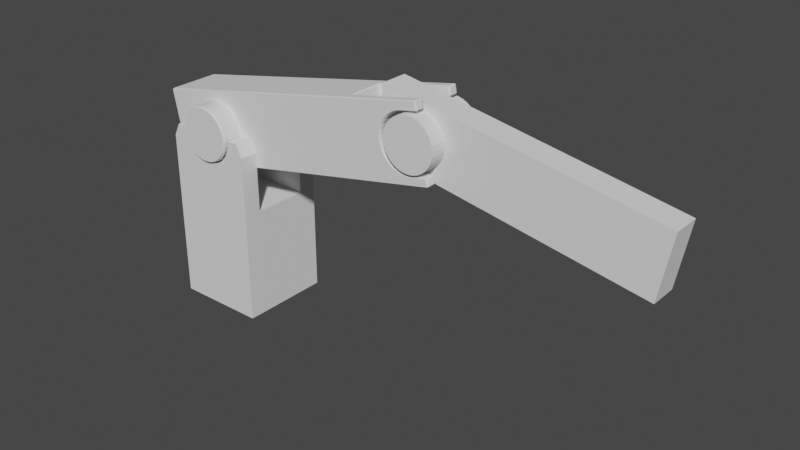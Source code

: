 # Source: SchrankeDie4te.blend  (saved by Blender 3.3.6; exported with 4.5.12 LTS)
import bpy
from mathutils import Matrix  # noqa: F401  (used for matrix-valued properties, if any)

bpy.ops.wm.read_factory_settings(use_empty=True)
scene = bpy.context.scene
scene.name = 'Scene'

# ---- collections
col_collection = bpy.data.collections.new('Collection'); scene.collection.children.link(col_collection)

# ---- world
world_world = bpy.data.worlds.new('World'); scene.world = world_world
world_world.use_nodes = True; world_world.node_tree.nodes.clear()
_N = world_world.node_tree.nodes; _L = world_world.node_tree.links
n0 = _N.new('ShaderNodeOutputWorld'); n0.name = 'World Output'; n0.location = (300, 300)
n1 = _N.new('ShaderNodeBackground'); n1.name = 'Background'; n1.location = (10, 300)
n1.inputs[0].default_value = (0.05088, 0.05088, 0.05088, 1.0)
_L.new(n1.outputs[0], n0.inputs[0])
n0.is_active_output = True
world_world.color = (0.05088, 0.05088, 0.05088)
world_world.use_sun_shadow = False
world_world.sun_shadow_jitter_overblur = 0.0

# ---- meshes
me_cylinder_003 = bpy.data.meshes.new('Cylinder.003')
me_cylinder_003.from_pydata([(-5.341e-07, 0.672, 0.56), (-1.0, -0.3, -0.7), (-5.341e-07, -0.672, 0.56), (-1.0, -0.3, 0.7), (0.1093, 0.672, 0.5492), (-1.0, 0.3, -0.7), (0.1093, -0.672, 0.5492), (-1.0, 0.3, 0.7), (5.0, -0.3, -0.7), (0.2143, 0.672, 0.5174), (0.2143, -0.672, 0.5174), (5.0, -0.3, 0.7), (5.0, 0.3, -0.7), (0.3111, 0.672, 0.4656), (5.0, 0.3, 0.7), (0.3111, -0.672, 0.4656), (0.396, 0.672, 0.396), (0.396, -0.672, 0.396), (0.4656, 0.672, 0.3111), (0.4656, -0.672, 0.3111), (0.5174, 0.672, 0.2143), (0.5174, -0.672, 0.2143), (0.5492, 0.672, 0.1093), (0.5492, -0.672, 0.1093), (0.56, 0.672, 2.937e-08), (0.56, -0.672, -2.937e-08), (0.5492, 0.672, -0.1093), (0.5492, -0.672, -0.1093), (0.5174, 0.672, -0.2143), (0.5174, -0.672, -0.2143), (0.4656, 0.672, -0.3111), (0.4656, -0.672, -0.3111), (0.396, 0.672, -0.396), (0.396, -0.672, -0.396), (0.3111, 0.672, -0.4656), (0.3111, -0.672, -0.4656), (0.2143, 0.672, -0.5174), (0.2143, -0.672, -0.5174), (0.1093, 0.672, -0.5492), (0.1093, -0.672, -0.5492), (-5.341e-07, 0.672, -0.56), (-5.341e-07, -0.672, -0.56), (-0.1093, 0.672, -0.5492), (-0.1093, -0.672, -0.5492), (-0.2143, 0.672, -0.5174), (-0.2143, -0.672, -0.5174), (-0.3111, 0.672, -0.4656), (-0.3111, -0.672, -0.4656), (-0.396, 0.672, -0.396), (-0.396, -0.672, -0.396), (-0.4656, 0.672, -0.3111), (-0.4656, -0.672, -0.3111), (-0.5174, 0.672, -0.2143), (-0.5174, -0.672, -0.2143), (-0.5492, 0.672, -0.1093), (-0.5492, -0.672, -0.1093), (-0.56, 0.672, 2.937e-08), (-0.56, -0.672, -2.937e-08), (-0.5492, 0.672, 0.1093), (-0.5492, -0.672, 0.1093), (-0.5174, 0.672, 0.2143), (-0.5174, -0.672, 0.2143), (-0.4656, 0.672, 0.3111), (-0.4656, -0.672, 0.3111), (-0.396, 0.672, 0.396), (-0.396, -0.672, 0.396), (-0.3111, 0.672, 0.4656), (-0.3111, -0.672, 0.4656), (-0.2143, 0.672, 0.5174), (-0.2143, -0.672, 0.5174), (-0.1093, 0.672, 0.5492), (-0.1093, -0.672, 0.5492), (-5.341e-07, 0.3, 0.56), (-5.341e-07, -0.3, 0.56), (0.1093, 0.3, 0.5492), (0.1093, -0.3, 0.5492), (0.2143, 0.3, 0.5174), (0.2143, -0.3, 0.5174), (0.3111, 0.3, 0.4656), (0.3111, -0.3, 0.4656), (0.396, 0.3, 0.396), (0.396, -0.3, 0.396), (0.4656, 0.3, 0.3111), (0.4656, -0.3, 0.3111), (0.5174, 0.3, 0.2143), (0.5174, -0.3, 0.2143), (0.5492, 0.3, 0.1093), (0.5492, -0.3, 0.1093), (0.56, 0.3, 1.311e-08), (0.56, -0.3, -1.311e-08), (0.5492, 0.3, -0.1093), (0.5492, -0.3, -0.1093), (0.5174, 0.3, -0.2143), (0.5174, -0.3, -0.2143), (0.4656, 0.3, -0.3111), (0.4656, -0.3, -0.3111), (0.396, 0.3, -0.396), (0.396, -0.3, -0.396), (0.3111, 0.3, -0.4656), (0.3111, -0.3, -0.4656), (0.2143, 0.3, -0.5174), (0.2143, -0.3, -0.5174), (0.1093, 0.3, -0.5492), (0.1093, -0.3, -0.5492), (-5.341e-07, 0.3, -0.56), (-5.341e-07, -0.3, -0.56), (-0.1093, 0.3, -0.5492), (-0.1093, -0.3, -0.5492), (-0.2143, 0.3, -0.5174), (-0.2143, -0.3, -0.5174), (-0.3111, 0.3, -0.4656), (-0.3111, -0.3, -0.4656), (-0.396, 0.3, -0.396), (-0.396, -0.3, -0.396), (-0.4656, 0.3, -0.3111), (-0.4656, -0.3, -0.3111), (-0.5174, 0.3, -0.2143), (-0.5174, -0.3, -0.2143), (-0.5492, 0.3, -0.1093), (-0.5492, -0.3, -0.1093), (-0.56, 0.3, 1.311e-08), (-0.56, -0.3, -1.311e-08), (-0.5492, 0.3, 0.1093), (-0.5492, -0.3, 0.1093), (-0.5174, 0.3, 0.2143), (-0.5174, -0.3, 0.2143), (-0.4656, 0.3, 0.3111), (-0.4656, -0.3, 0.3111), (-0.396, 0.3, 0.396), (-0.396, -0.3, 0.396), (-0.3111, 0.3, 0.4656), (-0.3111, -0.3, 0.4656), (-0.2143, 0.3, 0.5174), (-0.2143, -0.3, 0.5174), (-0.1093, 0.3, 0.5492), (-0.1093, -0.3, 0.5492)], [], [(73, 2, 6, 75), (4, 0, 72, 74), (75, 6, 10, 77), (9, 4, 74, 76), (77, 10, 15, 79), (13, 9, 76, 78), (79, 15, 17, 81), (16, 13, 78, 80), (81, 17, 19, 83), (82, 18, 16, 80), (83, 19, 21, 85), (84, 20, 18, 82), (85, 21, 23, 87), (86, 22, 20, 84), (87, 23, 25, 89), (88, 24, 22, 86), (89, 25, 27, 91), (90, 26, 24, 88), (91, 27, 29, 93), (92, 28, 26, 90), (93, 29, 31, 95), (94, 30, 28, 92), (95, 31, 33, 97), (96, 32, 30, 94), (97, 33, 35, 99), (98, 34, 32, 96), (99, 35, 37, 101), (100, 36, 34, 98), (101, 37, 39, 103), (102, 38, 36, 100), (103, 39, 41, 105), (104, 40, 38, 102), (105, 41, 43, 107), (106, 42, 40, 104), (107, 43, 45, 109), (108, 44, 42, 106), (109, 45, 47, 111), (110, 46, 44, 108), (111, 47, 49, 113), (112, 48, 46, 110), (113, 49, 51, 115), (50, 48, 112, 114), (115, 51, 53, 117), (52, 50, 114, 116), (117, 53, 55, 119), (54, 52, 116, 118), (119, 55, 57, 121), (56, 54, 118, 120), (121, 57, 59, 123), (58, 56, 120, 122), (123, 59, 61, 125), (60, 58, 122, 124), (125, 61, 63, 127), (62, 60, 124, 126), (127, 63, 65, 129), (64, 62, 126, 128), (129, 65, 67, 131), (66, 64, 128, 130), (131, 67, 69, 133), (68, 66, 130, 132), (17, 15, 10, 6, 2, 71, 69, 67, 65, 63, 61, 59, 57, 55, 53, 51, 49, 47, 45, 43, 41, 39, 37, 35, 33, 31, 29, 27, 25, 23, 21, 19), (133, 69, 71, 135), (70, 68, 132, 134), (135, 71, 2, 73), (0, 70, 134, 72), (70, 0, 4, 9, 13, 16, 18, 20, 22, 24, 26, 28, 30, 32, 34, 36, 38, 40, 42, 44, 46, 48, 50, 52, 54, 56, 58, 60, 62, 64, 66, 68), (1, 3, 7, 5), (114, 5, 7, 126, 124, 122, 120, 118, 116), (126, 7, 14, 12, 5, 114, 112, 110, 108, 106, 104, 102, 100, 98, 96, 94, 92, 90, 88, 86, 84, 82, 80, 78, 76, 74, 72, 134, 132, 130, 128), (12, 14, 11, 8), (115, 1, 8, 11, 3, 127, 129, 131, 133, 135, 73, 75, 77, 79, 81, 83, 85, 87, 89, 91, 93, 95, 97, 99, 101, 103, 105, 107, 109, 111, 113), (3, 1, 115, 117, 119, 121, 123, 125, 127), (5, 12, 8, 1), (14, 7, 3, 11)])
_uv = me_cylinder_003.uv_layers.new(name='UVMap')
_uv.uv.foreach_set('vector', [0.2956, 0.5885, 0.2912, 0.5413, 0.3004, 0.5393, 0.3139, 0.5848, 0.1146, 0.4502, 0.1056, 0.4472, 0.1152, 0.3995, 0.1337, 0.4049, 0.3139, 0.5848, 0.3004, 0.5393, 0.3091, 0.5355, 0.3313, 0.5775, 0.1228, 0.4549, 0.1146, 0.4502, 0.1337, 0.4049, 0.151, 0.4139, 0.3313, 0.5775, 0.3091, 0.5355, 0.3168, 0.5301, 0.3468, 0.567, 0.1299, 0.4612, 0.1228, 0.4549, 0.151, 0.4139, 0.1665, 0.4264, 0.3468, 0.567, 0.3168, 0.5301, 0.3234, 0.5232, 0.36, 0.5536, 0.1355, 0.4687, 0.1299, 0.4612, 0.1665, 0.4264, 0.1795, 0.4421, 0.36, 0.5536, 0.3234, 0.5232, 0.3285, 0.5152, 0.3704, 0.538, 0.1875, 0.4608, 0.1396, 0.4772, 0.1355, 0.4687, 0.1795, 0.4421, 0.3704, 0.538, 0.3285, 0.5152, 0.332, 0.5063, 0.3775, 0.5206, 0.1915, 0.4804, 0.1419, 0.4864, 0.1396, 0.4772, 0.1875, 0.4608, 0.3775, 0.5206, 0.332, 0.5063, 0.3337, 0.4969, 0.3811, 0.5022, 0.1915, 0.5001, 0.1423, 0.4959, 0.1419, 0.4864, 0.1915, 0.4804, 0.3811, 0.5022, 0.3337, 0.4969, 0.3337, 0.4874, 0.3811, 0.4835, 0.1877, 0.5191, 0.1408, 0.5052, 0.1423, 0.4959, 0.1915, 0.5001, 0.3811, 0.4835, 0.3337, 0.4874, 0.3319, 0.4781, 0.3775, 0.4651, 0.1803, 0.5368, 0.1375, 0.5141, 0.1408, 0.5052, 0.1877, 0.5191, 0.3775, 0.4651, 0.3319, 0.4781, 0.3283, 0.4693, 0.3704, 0.4478, 0.1697, 0.5527, 0.1324, 0.5222, 0.1375, 0.5141, 0.1803, 0.5368, 0.3704, 0.4478, 0.3283, 0.4693, 0.3231, 0.4615, 0.3601, 0.4322, 0.1563, 0.566, 0.1259, 0.5291, 0.1324, 0.5222, 0.1697, 0.5527, 0.3601, 0.4322, 0.3231, 0.4615, 0.3165, 0.4549, 0.347, 0.419, 0.1406, 0.5765, 0.1182, 0.5346, 0.1259, 0.5291, 0.1563, 0.566, 0.347, 0.419, 0.3165, 0.4549, 0.3087, 0.4498, 0.3315, 0.4086, 0.1234, 0.5837, 0.1095, 0.5385, 0.1182, 0.5346, 0.1406, 0.5765, 0.3315, 0.4086, 0.3087, 0.4498, 0.3001, 0.4464, 0.3143, 0.4014, 0.1051, 0.5873, 0.1003, 0.5406, 0.1095, 0.5385, 0.1234, 0.5837, 0.3143, 0.4014, 0.3001, 0.4464, 0.291, 0.4447, 0.2959, 0.3978, 0.08668, 0.5873, 0.09084, 0.541, 0.1003, 0.5406, 0.1051, 0.5873, 0.2959, 0.3978, 0.291, 0.4447, 0.2817, 0.4449, 0.2772, 0.3978, 0.06873, 0.5838, 0.08152, 0.5395, 0.09084, 0.541, 0.08668, 0.5873, 0.2772, 0.3978, 0.2817, 0.4449, 0.2725, 0.447, 0.2589, 0.4016, 0.05197, 0.5769, 0.07268, 0.5363, 0.08152, 0.5395, 0.06873, 0.5838, 0.2589, 0.4016, 0.2725, 0.447, 0.2638, 0.4508, 0.2416, 0.4088, 0.03706, 0.5671, 0.06464, 0.5315, 0.07268, 0.5363, 0.05197, 0.5769, 0.2416, 0.4088, 0.2638, 0.4508, 0.2561, 0.4562, 0.2261, 0.4194, 0.02452, 0.5547, 0.05769, 0.5254, 0.06464, 0.5315, 0.03706, 0.5671, 0.2261, 0.4194, 0.2561, 0.4562, 0.2495, 0.4631, 0.2129, 0.4327, 0.01476, 0.5404, 0.05207, 0.518, 0.05769, 0.5254, 0.02452, 0.5547, 0.2129, 0.4327, 0.2495, 0.4631, 0.2444, 0.4711, 0.2026, 0.4483, 0.04813, 0.5096, 0.05207, 0.518, 0.01476, 0.5404, 0.006772, 0.5251, 0.2026, 0.4483, 0.2444, 0.4711, 0.2409, 0.48, 0.1955, 0.4657, 0.04587, 0.5006, 0.04813, 0.5096, 0.006772, 0.5251, 0.001798, 0.5082, 0.1955, 0.4657, 0.2409, 0.48, 0.2391, 0.4894, 0.1919, 0.484, 0.04539, 0.4914, 0.04587, 0.5006, 0.001798, 0.5082, 0.0001914, 0.4904, 0.1919, 0.484, 0.2391, 0.4894, 0.2392, 0.4989, 0.1919, 0.5027, 0.04674, 0.4823, 0.04539, 0.4914, 0.0001914, 0.4904, 0.002133, 0.4725, 0.1919, 0.5027, 0.2392, 0.4989, 0.2409, 0.5082, 0.1954, 0.5211, 0.04985, 0.4736, 0.04674, 0.4823, 0.002133, 0.4725, 0.007626, 0.4552, 0.1954, 0.5211, 0.2409, 0.5082, 0.2445, 0.5169, 0.2024, 0.5383, 0.05465, 0.4657, 0.04985, 0.4736, 0.007626, 0.4552, 0.0165, 0.4392, 0.2024, 0.5383, 0.2445, 0.5169, 0.2496, 0.5247, 0.2126, 0.5539, 0.061, 0.4588, 0.05465, 0.4657, 0.0165, 0.4392, 0.02843, 0.4251, 0.2126, 0.5539, 0.2496, 0.5247, 0.2562, 0.5313, 0.2257, 0.5672, 0.06866, 0.4533, 0.061, 0.4588, 0.02843, 0.4251, 0.04295, 0.4136, 0.2257, 0.5672, 0.2562, 0.5313, 0.264, 0.5364, 0.2412, 0.5777, 0.07739, 0.4494, 0.06866, 0.4533, 0.04295, 0.4136, 0.05949, 0.405, 0.2412, 0.5777, 0.264, 0.5364, 0.2726, 0.5398, 0.2584, 0.5849, 0.08663, 0.4468, 0.07739, 0.4494, 0.05949, 0.405, 0.07744, 0.3997, 0.4255, 0.5197, 0.4142, 0.515, 0.404, 0.5082, 0.3953, 0.4996, 0.3885, 0.4894, 0.3838, 0.4781, 0.3814, 0.4661, 0.3814, 0.4538, 0.3838, 0.4418, 0.3885, 0.4305, 0.3953, 0.4203, 0.404, 0.4117, 0.4142, 0.4048, 0.4255, 0.4002, 0.4375, 0.3978, 0.4497, 0.3978, 0.4618, 0.4002, 0.4731, 0.4048, 0.4832, 0.4117, 0.4919, 0.4203, 0.4987, 0.4305, 0.5034, 0.4418, 0.5058, 0.4538, 0.5058, 0.4661, 0.5034, 0.4781, 0.4987, 0.4894, 0.4919, 0.4996, 0.4832, 0.5082, 0.4731, 0.515, 0.4618, 0.5197, 0.4497, 0.5221, 0.4375, 0.5221, 0.2584, 0.5849, 0.2726, 0.5398, 0.2819, 0.5415, 0.2768, 0.5886, 0.09616, 0.446, 0.08663, 0.4468, 0.07744, 0.3997, 0.09621, 0.3978, 0.2768, 0.5886, 0.2819, 0.5415, 0.2912, 0.5413, 0.2956, 0.5885, 0.1056, 0.4472, 0.09616, 0.446, 0.09621, 0.3978, 0.1152, 0.3995, 0.5389, 0.515, 0.5287, 0.5082, 0.5201, 0.4996, 0.5132, 0.4894, 0.5086, 0.4781, 0.5062, 0.4661, 0.5062, 0.4538, 0.5086, 0.4418, 0.5132, 0.4305, 0.5201, 0.4203, 0.5287, 0.4117, 0.5389, 0.4048, 0.5502, 0.4002, 0.5622, 0.3978, 0.5745, 0.3978, 0.5865, 0.4002, 0.5978, 0.4048, 0.608, 0.4117, 0.6166, 0.4203, 0.6234, 0.4305, 0.6281, 0.4418, 0.6305, 0.4538, 0.6305, 0.4661, 0.6281, 0.4781, 0.6234, 0.4894, 0.6166, 0.4996, 0.608, 0.5082, 0.5978, 0.515, 0.5865, 0.5197, 0.5745, 0.5221, 0.5622, 0.5221, 0.5502, 0.5197, 0.5376, 0.5894, 0.3814, 0.5894, 0.3814, 0.5225, 0.5376, 0.5225, 0.5937, 0.2106, 0.6547, 0.1653, 0.6547, 0.3301, 0.5934, 0.2847, 0.5995, 0.2732, 0.6034, 0.2607, 0.6047, 0.2476, 0.6035, 0.2345, 0.5997, 0.222, 0.5934, 0.2847, 0.6547, 0.3301, 0.001178, 0.326, 0.0001914, 0.171, 0.6547, 0.1653, 0.5937, 0.2106, 0.5856, 0.2007, 0.5756, 0.1927, 0.5643, 0.1867, 0.552, 0.183, 0.5392, 0.1817, 0.5222, 0.1833, 0.5073, 0.1885, 0.495, 0.1957, 0.4857, 0.2039, 0.4784, 0.2134, 0.473, 0.2242, 0.4698, 0.2359, 0.4688, 0.2481, 0.4701, 0.2603, 0.4737, 0.2719, 0.4795, 0.2827, 0.4872, 0.292, 0.4969, 0.3002, 0.5089, 0.3073, 0.5234, 0.3126, 0.5389, 0.314, 0.5516, 0.3127, 0.5639, 0.309, 0.5752, 0.3029, 0.5852, 0.2947, 0.6049, 0.5225, 0.6049, 0.6787, 0.538, 0.6787, 0.538, 0.5225, 0.5934, 0.1195, 0.6547, 0.1649, 0.001178, 0.1609, 0.0001914, 0.005917, 0.6547, 0.0001914, 0.5937, 0.0455, 0.5856, 0.03555, 0.5756, 0.02752, 0.5643, 0.02156, 0.552, 0.01787, 0.5392, 0.0166, 0.5222, 0.01814, 0.5073, 0.02333, 0.495, 0.03053, 0.4857, 0.03876, 0.4784, 0.04825, 0.473, 0.05905, 0.4698, 0.07077, 0.4688, 0.08297, 0.4701, 0.09512, 0.4737, 0.1068, 0.4795, 0.1175, 0.4872, 0.1269, 0.4969, 0.135, 0.5089, 0.1422, 0.5234, 0.1475, 0.5389, 0.1489, 0.5516, 0.1476, 0.5639, 0.1439, 0.5752, 0.1378, 0.5852, 0.1296, 0.6547, 0.0001914, 0.6547, 0.1649, 0.5934, 0.1195, 0.5995, 0.1081, 0.6034, 0.09556, 0.6047, 0.08249, 0.6035, 0.06939, 0.5997, 0.05691, 0.5937, 0.0455, 0.6695, 0.3974, 0.0001914, 0.3974, 0.0001914, 0.3305, 0.6695, 0.3305, 0.7369, 0.3305, 0.7369, 0.9998, 0.6699, 0.9998, 0.6699, 0.3305])
me_cylinder_003.materials.append(None)
me_cylinder_003.update()
me_cylinder = bpy.data.meshes.new('Cylinder')
me_cylinder.from_pydata([(0.0, 1.08, 0.5745), (0.0, 1.034, 0.6), (-1.36, -0.5543, -0.7746), (-1.335, -0.5543, -0.8), (-1.327, -0.6, -0.782), (0.0, -1.034, 0.6), (0.0, -1.08, 0.5745), (-1.327, -0.6, 0.782), (-1.335, -0.5543, 0.8), (-1.36, -0.5543, 0.7746), (0.1171, 1.034, 0.5885), (0.1121, 1.08, 0.5635), (-1.335, 0.5543, -0.8), (-1.36, 0.5543, -0.7746), (-1.327, 0.6, -0.782), (0.1121, -1.08, 0.5635), (0.1171, -1.034, 0.5885), (-1.36, 0.5543, 0.7746), (-1.335, 0.5543, 0.8), (-1.327, 0.6, 0.782), (5.335, -0.6, -0.7817), (5.335, -0.5543, -0.8), (5.36, -0.5543, -0.7746), (0.2296, 1.034, 0.5543), (0.2199, 1.08, 0.5308), (0.2199, -1.08, 0.5308), (0.2296, -1.034, 0.5543), (5.335, -0.5543, 0.8), (5.335, -0.6, 0.7817), (5.36, -0.5543, 0.7746), (5.36, 0.5543, -0.7746), (5.335, 0.5543, -0.8), (5.335, 0.6, -0.7817), (0.3333, 1.034, 0.4989), (0.3192, 1.08, 0.4777), (5.335, 0.6, 0.7817), (5.335, 0.5543, 0.8), (5.36, 0.5543, 0.7746), (0.3192, -1.08, 0.4777), (0.3333, -1.034, 0.4989), (0.4062, 1.08, 0.4062), (0.4243, 1.034, 0.4243), (0.4062, -1.08, 0.4062), (0.4243, -1.034, 0.4243), (0.4989, 1.034, 0.3333), (0.4777, 1.08, 0.3192), (0.4777, -1.08, 0.3192), (0.4989, -1.034, 0.3333), (0.5308, 1.08, 0.2199), (0.5543, 1.034, 0.2296), (0.5308, -1.08, 0.2199), (0.5543, -1.034, 0.2296), (0.5885, 1.034, 0.1171), (0.5635, 1.08, 0.1121), (0.5635, -1.08, 0.1121), (0.5885, -1.034, 0.1171), (0.5745, 1.08, 4.721e-08), (0.6, 1.034, 4.521e-08), (0.5745, -1.08, -4.721e-08), (0.6, -1.034, -4.521e-08), (0.5885, 1.034, -0.1171), (0.5635, 1.08, -0.1121), (0.5635, -1.08, -0.1121), (0.5885, -1.034, -0.1171), (0.5308, 1.08, -0.2199), (0.5543, 1.034, -0.2296), (0.5308, -1.08, -0.2199), (0.5543, -1.034, -0.2296), (0.4989, 1.034, -0.3333), (0.4777, 1.08, -0.3192), (0.4777, -1.08, -0.3192), (0.4989, -1.034, -0.3333), (0.4062, 1.08, -0.4062), (0.4243, 1.034, -0.4243), (0.4243, -1.034, -0.4243), (0.4062, -1.08, -0.4062), (0.3333, 1.034, -0.4989), (0.3192, 1.08, -0.4777), (0.3192, -1.08, -0.4777), (0.3333, -1.034, -0.4989), (0.2199, 1.08, -0.5308), (0.2296, 1.034, -0.5543), (0.2199, -1.08, -0.5308), (0.2296, -1.034, -0.5543), (0.1171, 1.034, -0.5885), (0.1121, 1.08, -0.5635), (0.1121, -1.08, -0.5635), (0.1171, -1.034, -0.5885), (0.0, 1.08, -0.5745), (0.0, 1.034, -0.6), (0.0, -1.08, -0.5745), (0.0, -1.034, -0.6), (-0.1171, 1.034, -0.5885), (-0.1121, 1.08, -0.5635), (-0.1121, -1.08, -0.5635), (-0.1171, -1.034, -0.5885), (-0.2199, 1.08, -0.5308), (-0.2296, 1.034, -0.5543), (-0.2199, -1.08, -0.5308), (-0.2296, -1.034, -0.5543), (-0.3333, 1.034, -0.4989), (-0.3192, 1.08, -0.4777), (-0.3192, -1.08, -0.4777), (-0.3333, -1.034, -0.4989), (-0.4062, 1.08, -0.4062), (-0.4243, 1.034, -0.4243), (-0.4062, -1.08, -0.4062), (-0.4243, -1.034, -0.4243), (-0.4989, 1.034, -0.3333), (-0.4777, 1.08, -0.3192), (-0.4777, -1.08, -0.3192), (-0.4989, -1.034, -0.3333), (-0.5308, 1.08, -0.2199), (-0.5543, 1.034, -0.2296), (-0.5308, -1.08, -0.2199), (-0.5543, -1.034, -0.2296), (-0.5885, 1.034, -0.1171), (-0.5635, 1.08, -0.1121), (-0.5635, -1.08, -0.1121), (-0.5885, -1.034, -0.1171), (-0.5745, 1.08, 4.721e-08), (-0.6, 1.034, 4.521e-08), (-0.5745, -1.08, -4.721e-08), (-0.6, -1.034, -4.521e-08), (-0.5885, 1.034, 0.1171), (-0.5635, 1.08, 0.1121), (-0.5635, -1.08, 0.1121), (-0.5885, -1.034, 0.1171), (-0.5308, 1.08, 0.2199), (-0.5543, 1.034, 0.2296), (-0.5308, -1.08, 0.2199), (-0.5543, -1.034, 0.2296), (-0.4989, 1.034, 0.3333), (-0.4777, 1.08, 0.3192), (-0.4777, -1.08, 0.3192), (-0.4989, -1.034, 0.3333), (-0.4062, 1.08, 0.4062), (-0.4243, 1.034, 0.4243), (-0.4062, -1.08, 0.4062), (-0.4243, -1.034, 0.4243), (-0.3333, 1.034, 0.4989), (-0.3192, 1.08, 0.4777), (-0.3192, -1.08, 0.4777), (-0.3333, -1.034, 0.4989), (-0.2199, 1.08, 0.5308), (-0.2296, 1.034, 0.5543), (-0.2199, -1.08, 0.5308), (-0.2296, -1.034, 0.5543), (-0.1171, 1.034, 0.5885), (-0.1121, 1.08, 0.5635), (-0.1121, -1.08, 0.5635), (-0.1171, -1.034, 0.5885), (0.0, 0.6, 0.6255), (0.0, 0.6457, 0.6), (0.0, -0.6, 0.6255), (0.0, -0.6457, 0.6), (0.122, 0.6, 0.6135), (0.1171, 0.6457, 0.5885), (0.122, -0.6, 0.6135), (0.1171, -0.6457, 0.5885), (0.2394, 0.6, 0.5779), (0.2296, 0.6457, 0.5543), (0.2394, -0.6, 0.5779), (0.2296, -0.6457, 0.5543), (0.3475, 0.6, 0.5201), (0.3333, 0.6457, 0.4989), (0.3475, -0.6, 0.5201), (0.3333, -0.6457, 0.4989), (0.4423, 0.6, 0.4423), (0.4243, 0.6457, 0.4243), (0.4423, -0.6, 0.4423), (0.4243, -0.6457, 0.4243), (0.5201, 0.6, 0.3475), (0.4989, 0.6457, 0.3333), (0.5201, -0.6, 0.3475), (0.4989, -0.6457, 0.3333), (0.5779, 0.6, 0.2394), (0.5543, 0.6457, 0.2296), (0.5779, -0.6, 0.2394), (0.5543, -0.6457, 0.2296), (0.6135, 0.6, 0.122), (0.5885, 0.6457, 0.1171), (0.6135, -0.6, 0.122), (0.5885, -0.6457, 0.1171), (0.6255, 0.6, 2.623e-08), (0.6, 0.6457, 2.822e-08), (0.6255, -0.6, -2.623e-08), (0.6, -0.6457, -2.822e-08), (0.6135, 0.6, -0.122), (0.5885, 0.6457, -0.1171), (0.6135, -0.6, -0.122), (0.5885, -0.6457, -0.1171), (0.5779, 0.6, -0.2394), (0.5543, 0.6457, -0.2296), (0.5779, -0.6, -0.2394), (0.5543, -0.6457, -0.2296), (0.5201, 0.6, -0.3475), (0.4989, 0.6457, -0.3333), (0.5201, -0.6, -0.3475), (0.4989, -0.6457, -0.3333), (0.4423, 0.6, -0.4423), (0.4243, 0.6457, -0.4243), (0.4423, -0.6, -0.4423), (0.4243, -0.6457, -0.4243), (0.3475, 0.6, -0.5201), (0.3333, 0.6457, -0.4989), (0.3475, -0.6, -0.5201), (0.3333, -0.6457, -0.4989), (0.2394, 0.6, -0.5779), (0.2296, 0.6457, -0.5543), (0.2394, -0.6, -0.5779), (0.2296, -0.6457, -0.5543), (0.122, 0.6, -0.6135), (0.1171, 0.6457, -0.5885), (0.122, -0.6, -0.6135), (0.1171, -0.6457, -0.5885), (0.0, 0.6, -0.6255), (0.0, 0.6457, -0.6), (0.0, -0.6, -0.6255), (0.0, -0.6457, -0.6), (-0.122, 0.6, -0.6135), (-0.1171, 0.6457, -0.5885), (-0.122, -0.6, -0.6135), (-0.1171, -0.6457, -0.5885), (-0.2394, 0.6, -0.5779), (-0.2296, 0.6457, -0.5543), (-0.2394, -0.6, -0.5779), (-0.2296, -0.6457, -0.5543), (-0.3475, 0.6, -0.5201), (-0.3333, 0.6457, -0.4989), (-0.3475, -0.6, -0.5201), (-0.3333, -0.6457, -0.4989), (-0.4414, 0.6, -0.443), (-0.4243, 0.6457, -0.4243), (-0.4414, -0.6, -0.443), (-0.4243, -0.6457, -0.4243), (-0.5214, 0.6, -0.3455), (-0.4989, 0.6457, -0.3333), (-0.4989, -0.6457, -0.3333), (-0.5214, -0.6, -0.3455), (-0.5775, 0.6, -0.2404), (-0.5543, 0.6457, -0.2296), (-0.5775, -0.6, -0.2404), (-0.5543, -0.6457, -0.2296), (-0.6135, 0.6, -0.122), (-0.5885, 0.6457, -0.1171), (-0.6135, -0.6, -0.122), (-0.5885, -0.6457, -0.1171), (-0.6255, 0.6, 2.623e-08), (-0.6, 0.6457, 2.822e-08), (-0.6255, -0.6, -2.623e-08), (-0.6, -0.6457, -2.822e-08), (-0.6135, 0.6, 0.122), (-0.5885, 0.6457, 0.1171), (-0.6135, -0.6, 0.122), (-0.5885, -0.6457, 0.1171), (-0.5775, 0.6, 0.2404), (-0.5543, 0.6457, 0.2296), (-0.5775, -0.6, 0.2404), (-0.5543, -0.6457, 0.2296), (-0.5214, 0.6, 0.3455), (-0.4989, 0.6457, 0.3333), (-0.4989, -0.6457, 0.3333), (-0.5214, -0.6, 0.3455), (-0.4414, 0.6, 0.443), (-0.4243, 0.6457, 0.4243), (-0.4414, -0.6, 0.443), (-0.4243, -0.6457, 0.4243), (-0.3475, 0.6, 0.5201), (-0.3333, 0.6457, 0.4989), (-0.3475, -0.6, 0.5201), (-0.3333, -0.6457, 0.4989), (-0.2394, 0.6, 0.5779), (-0.2296, 0.6457, 0.5543), (-0.2394, -0.6, 0.5779), (-0.2296, -0.6457, 0.5543), (-0.122, 0.6, 0.6135), (-0.1171, 0.6457, 0.5885), (-0.1171, -0.6457, 0.5885), (-0.122, -0.6, 0.6135), (5.0, 0.6, -0.6255), (5.034, 0.5543, -0.6), (5.034, 0.5543, 0.6), (5.335, 0.6, -0.6254), (5.335, 0.5543, -0.6), (5.36, 0.5543, -0.6254), (5.335, 0.5543, 0.6), (5.335, 0.6, 0.6254), (5.36, 0.5543, 0.6254), (5.335, -0.6, 0.6254), (5.335, -0.5543, 0.6), (5.36, -0.5543, 0.6254), (5.36, -0.5543, -0.6254), (5.335, -0.5543, -0.6), (5.335, -0.6, -0.6254), (5.034, -0.5543, 0.6), (5.36, 0.4057, 0.7746), (5.335, 0.4057, 0.8), (5.335, 0.36, 0.7746), (5.36, -0.4057, 0.7746), (5.335, -0.36, 0.7746), (5.335, -0.4057, 0.8), (5.36, 0.4057, 0.6254), (5.335, 0.36, 0.6254), (5.335, 0.4057, 0.6), (5.335, -0.4057, 0.6), (5.335, -0.36, 0.6254), (5.36, -0.4057, 0.6254), (5.335, 0.4057, -0.8), (5.36, 0.4057, -0.7746), (5.335, 0.36, -0.7746), (5.335, -0.4057, -0.8), (5.335, -0.36, -0.7746), (5.36, -0.4057, -0.7746), (5.335, 0.36, -0.6254), (5.36, 0.4057, -0.6254), (5.335, 0.4057, -0.6), (5.335, -0.36, -0.6254), (5.335, -0.4057, -0.6), (5.36, -0.4057, -0.6254), (3.725, 0.36, -0.7746), (3.7, 0.3143, -0.7746), (3.675, 0.4057, -0.8), (3.675, -0.4057, -0.8), (3.7, -0.3143, -0.7746), (3.725, -0.36, -0.7746), (3.725, 0.36, 0.7746), (3.675, 0.4057, 0.8), (3.7, 0.3143, 0.7746), (3.7, -0.3143, 0.7746), (3.675, -0.4057, 0.8), (3.725, -0.36, 0.7746), (5.034, 0.4057, -0.6), (4.984, 0.36, -0.6254), (4.984, -0.36, -0.6254), (5.034, 0.4057, 0.6), (4.984, 0.36, 0.6254), (4.984, -0.36, 0.6254), (5.034, -0.4057, 0.6), (4.375, 0.6, 2.595e-08), (4.4, 0.5543, 2.423e-08), (4.446, 0.5543, -0.2296), (4.422, 0.6, -0.2394), (4.412, 0.5543, -0.1171), (4.387, 0.6, -0.122), (4.387, 0.6, 0.122), (4.412, 0.5543, 0.1171), (4.48, 0.6, -0.3475), (4.501, 0.5543, -0.3333), (4.48, 0.6, 0.3475), (4.501, 0.5543, 0.3333), (4.576, 0.5543, -0.4243), (4.558, 0.6, -0.4423), (4.422, 0.6, 0.2394), (4.446, 0.5543, 0.2296), (4.558, 0.6, 0.4423), (4.576, 0.5543, 0.4243), (4.77, 0.5543, -0.5543), (4.761, 0.6, -0.5779), (4.652, 0.6, -0.5201), (4.667, 0.5543, -0.4989), (4.652, 0.6, 0.5201), (4.667, 0.5543, 0.4989), (4.984, 0.5543, 0.6016), (4.984, 0.5543, -0.6016), (4.878, 0.6, -0.6135), (4.883, 0.5543, -0.5885), (5.0, 0.6, 0.6255), (4.883, 0.5543, 0.5885), (4.761, 0.6, 0.5779), (4.77, 0.5543, 0.5543), (4.878, 0.6, 0.6135), (4.883, -0.5543, 0.5885), (4.4, -0.5543, -2.423e-08), (4.375, -0.6, -2.595e-08), (4.422, -0.6, -0.2394), (4.446, -0.5543, -0.2296), (4.387, -0.6, -0.122), (4.412, -0.5543, -0.1171), (4.412, -0.5543, 0.1171), (4.387, -0.6, 0.122), (4.48, -0.6, -0.3475), (4.501, -0.5543, -0.3333), (4.501, -0.5543, 0.3333), (4.48, -0.6, 0.3475), (4.558, -0.6, -0.4423), (4.576, -0.5543, -0.4243), (4.422, -0.6, 0.2394), (4.446, -0.5543, 0.2296), (4.558, -0.6, 0.4423), (4.576, -0.5543, 0.4243), (4.77, -0.5543, 0.5543), (4.761, -0.6, 0.5779), (4.652, -0.6, -0.5201), (4.667, -0.5543, -0.4989), (4.667, -0.5543, 0.4989), (4.652, -0.6, 0.5201), (5.0, -0.6, -0.6255), (4.984, -0.5543, -0.6016), (5.0, -0.6, 0.6255), (4.984, -0.5543, 0.6016), (4.878, -0.6, 0.6135), (4.883, -0.5543, -0.5885), (4.761, -0.6, -0.5779), (4.77, -0.5543, -0.5543), (4.878, -0.6, -0.6135), (4.984, 0.36, -0.6271), (4.984, 0.4057, -0.6016), (4.984, 0.4057, 0.6016), (4.984, 0.36, 0.6271), (4.984, -0.36, 0.6271), (4.984, -0.4057, 0.6016), (4.984, -0.4057, -0.6016), (4.984, -0.36, -0.6271), (4.412, 0.4057, -0.1171), (4.387, 0.36, -0.122), (4.558, 0.36, -0.4423), (4.576, 0.4057, -0.4243), (4.48, 0.36, -0.3475), (4.501, 0.4057, -0.3333), (4.446, 0.4057, -0.2296), (4.422, 0.36, -0.2394), (4.883, 0.4057, -0.5885), (4.878, 0.36, -0.6135), (4.761, 0.36, -0.5779), (4.77, 0.4057, -0.5543), (5.0, 0.36, -0.6255), (4.652, 0.36, -0.5201), (4.667, 0.4057, -0.4989), (4.375, 0.36, 1.602e-08), (4.4, 0.4057, 1.773e-08), (4.48, 0.36, 0.3475), (4.501, 0.4057, 0.3333), (4.422, 0.36, 0.2394), (4.446, 0.4057, 0.2296), (4.387, 0.36, 0.122), (4.412, 0.4057, 0.1171), (4.652, 0.36, 0.5201), (4.667, 0.4057, 0.4989), (4.878, 0.36, 0.6135), (4.883, 0.4057, 0.5885), (5.0, 0.36, 0.6255), (4.761, 0.36, 0.5779), (4.77, 0.4057, 0.5543), (4.558, 0.36, 0.4423), (4.576, 0.4057, 0.4243), (4.387, -0.36, 0.122), (4.412, -0.4057, 0.1171), (4.558, -0.36, 0.4423), (4.576, -0.4057, 0.4243), (4.48, -0.36, 0.3475), (4.501, -0.4057, 0.3333), (4.422, -0.36, 0.2394), (4.446, -0.4057, 0.2296), (4.878, -0.36, 0.6135), (4.883, -0.4057, 0.5885), (4.761, -0.36, 0.5779), (4.77, -0.4057, 0.5543), (5.0, -0.36, 0.6255), (4.667, -0.4057, 0.4989), (4.652, -0.36, 0.5201), (4.375, -0.36, -1.602e-08), (4.4, -0.4057, -1.773e-08), (4.48, -0.36, -0.3475), (4.501, -0.4057, -0.3333), (4.422, -0.36, -0.2394), (4.446, -0.4057, -0.2296), (4.387, -0.36, -0.122), (4.412, -0.4057, -0.1171), (4.652, -0.36, -0.5201), (4.667, -0.4057, -0.4989), (4.878, -0.36, -0.6135), (4.883, -0.4057, -0.5885), (5.0, -0.36, -0.6255), (4.761, -0.36, -0.5779), (4.77, -0.4057, -0.5543), (4.558, -0.36, -0.4423), (4.576, -0.4057, -0.4243), (0.005491, -0.6, 0.7819), (-0.0007792, -0.5543, 0.8), (-0.0007792, 0.5543, 0.8), (0.005491, 0.6, 0.7819)], [], [(327, 297, 36, 480, 18, 8, 479, 27, 301, 330), (1, 148, 277, 153), (319, 292, 22, 313), (299, 29, 291, 307), (163, 26, 39, 167), (173, 44, 41, 169), (302, 288, 37, 296), (177, 49, 44, 173), (171, 43, 47, 175), (181, 52, 49, 177), (175, 47, 51, 179), (185, 57, 52, 181), (179, 51, 55, 183), (189, 60, 57, 185), (183, 55, 59, 187), (193, 65, 60, 189), (187, 59, 63, 191), (197, 68, 65, 193), (191, 63, 67, 195), (201, 73, 68, 197), (195, 67, 71, 199), (205, 76, 73, 201), (199, 71, 74, 203), (209, 81, 76, 205), (203, 74, 79, 207), (213, 84, 81, 209), (207, 79, 83, 211), (217, 89, 84, 213), (211, 83, 87, 215), (221, 92, 89, 217), (215, 87, 91, 219), (225, 97, 92, 221), (219, 91, 95, 223), (229, 100, 97, 225), (223, 95, 99, 227), (233, 105, 100, 229), (227, 99, 103, 231), (108, 105, 233, 237), (231, 103, 107, 235), (113, 108, 237, 241), (235, 107, 111, 238), (116, 113, 241, 245), (238, 111, 115, 243), (121, 116, 245, 249), (243, 115, 119, 247), (124, 121, 249, 253), (247, 119, 123, 251), (129, 124, 253, 257), (251, 123, 127, 255), (132, 129, 257, 261), (255, 127, 131, 259), (137, 132, 261, 265), (259, 131, 135, 262), (140, 137, 265, 269), (262, 135, 139, 267), (145, 140, 269, 273), (267, 139, 143, 271), (148, 145, 273, 277), (143, 147, 275, 271), (278, 151, 5, 155), (284, 281, 332, 316), (275, 147, 151, 278), (155, 5, 16, 159), (10, 1, 153, 157), (323, 311, 21, 3, 12, 31, 308, 322), (159, 16, 26, 163), (309, 30, 285, 315), (167, 39, 43, 171), (41, 33, 165, 169), (33, 23, 161, 165), (142, 138, 134, 130, 126, 122, 118, 114, 110, 106, 102, 98, 94, 90, 86, 82, 78, 75, 70, 66, 62, 58, 54, 50, 46, 42, 38, 25, 15, 6, 150, 146), (2, 9, 17, 13), (23, 10, 157, 161), (305, 290, 295, 338), (335, 282, 286, 304), (409, 336, 303, 298, 326, 320, 310, 314, 333, 406, 426, 423, 424, 427, 416, 418, 421, 415, 429, 435, 433, 431, 444, 437, 442, 439, 441), (282, 335, 408, 363), (412, 398, 293, 318), (364, 366, 422, 407), (413, 334, 317, 312, 325, 331, 300, 306, 337, 410, 458, 454, 456, 460, 448, 450, 452, 446, 461, 467, 465, 463, 476, 469, 474, 471, 473), (324, 321, 328, 329), (462, 373, 378, 468), (414, 343, 340, 430), (404, 402, 472, 475), (438, 362, 370, 443), (357, 425, 422, 366), (402, 398, 412, 472), (445, 356, 362, 438), (459, 395, 390, 449), (434, 354, 350, 432), (451, 383, 388, 453), (436, 346, 354, 434), (453, 388, 379, 447), (419, 348, 341, 420), (466, 376, 382, 464), (430, 340, 346, 436), (447, 379, 373, 462), (420, 341, 343, 414), (468, 378, 376, 466), (417, 351, 348, 419), (464, 382, 386, 477), (432, 350, 356, 445), (449, 390, 383, 451), (360, 351, 417, 428), (386, 394, 470, 477), (360, 428, 425, 357), (457, 391, 395, 459), (440, 368, 363, 408), (455, 372, 391, 457), (394, 404, 475, 470), (443, 370, 368, 440), (411, 400, 372, 455), (2, 3, 4), (7, 8, 9), (12, 13, 14), (17, 18, 19), (20, 21, 22), (27, 28, 29), (30, 31, 32), (35, 36, 37), (283, 284, 285), (286, 287, 288), (289, 290, 291), (292, 293, 294), (296, 297, 298), (299, 300, 301), (302, 303, 304), (305, 306, 307), (308, 309, 310), (311, 312, 313), (314, 315, 316), (317, 318, 319), (320, 321, 322), (323, 324, 325), (326, 327, 328), (329, 330, 331), (280, 364, 281), (295, 399, 400), (406, 332, 407), (410, 338, 411), (1, 10, 11, 0), (10, 23, 24, 11), (41, 44, 45, 40), (49, 52, 53, 48), (57, 60, 61, 56), (65, 68, 69, 64), (73, 76, 77, 72), (81, 84, 85, 80), (89, 92, 93, 88), (97, 100, 101, 96), (105, 108, 109, 104), (113, 116, 117, 112), (121, 124, 125, 120), (129, 132, 133, 128), (137, 140, 141, 136), (145, 148, 149, 144), (160, 164, 165, 161), (168, 172, 173, 169), (176, 180, 181, 177), (184, 188, 189, 185), (192, 196, 197, 193), (200, 204, 205, 201), (208, 212, 213, 209), (216, 220, 221, 217), (224, 228, 229, 225), (232, 236, 237, 233), (240, 244, 245, 241), (248, 252, 253, 249), (256, 260, 261, 257), (264, 268, 269, 265), (272, 276, 277, 273), (423, 426, 422), (281, 284, 283, 280), (22, 292, 294, 20), (289, 399, 295, 290), (298, 303, 302, 296), (290, 305, 307, 291), (30, 309, 308, 31), (21, 311, 313, 22), (309, 315, 314, 310), (310, 320, 322, 308), (321, 324, 323, 322), (297, 327, 326, 298), (312, 317, 319, 313), (345, 353, 354, 346), (366, 364, 280), (280, 365, 366), (361, 369, 370, 362), (368, 371, 367), (374, 377, 378, 373), (373, 379, 380, 374), (381, 385, 386, 382), (390, 395, 396, 389), (398, 402, 397), (403, 405, 402, 404), (332, 406, 333), (419, 420, 421, 418), (324, 329, 331, 325), (433, 435, 436, 434), (449, 451, 450, 448), (411, 455, 458, 410), (457, 459, 460, 456), (153, 277, 276, 152), (463, 465, 466, 464), (472, 473, 471), (471, 474, 475, 472), (464, 477, 476, 463), (4, 7, 9, 2), (2, 13, 12, 3), (13, 17, 19, 14), (3, 21, 20, 4), (14, 32, 31, 12), (23, 33, 34, 24), (33, 41, 40, 34), (42, 46, 47, 43), (50, 54, 55, 51), (58, 62, 63, 59), (66, 70, 71, 67), (75, 78, 79, 74), (82, 86, 87, 83), (90, 94, 95, 91), (98, 102, 103, 99), (106, 110, 111, 107), (114, 118, 119, 115), (122, 126, 127, 123), (130, 134, 135, 131), (138, 142, 143, 139), (146, 150, 151, 147), (155, 159, 158, 154), (163, 167, 166, 162), (171, 175, 174, 170), (179, 183, 182, 178), (187, 191, 190, 186), (195, 199, 198, 194), (0, 149, 148, 1), (203, 207, 206, 202), (211, 215, 214, 210), (219, 223, 222, 218), (227, 231, 230, 226), (416, 427, 428, 417), (243, 247, 246, 242), (251, 255, 254, 250), (259, 262, 263, 258), (267, 271, 270, 266), (275, 278, 279, 274), (367, 287, 286, 282), (293, 398, 294), (299, 307, 306, 300), (292, 319, 318, 293), (311, 323, 325, 312), (300, 331, 330, 301), (340, 343, 344, 339), (339, 345, 346, 340), (348, 351, 352, 347), (355, 361, 362, 356), (282, 363, 367), (363, 368, 367), (369, 371, 368, 370), (376, 378, 377, 375), (375, 381, 382, 376), (384, 387, 388, 383), (383, 390, 389, 384), (392, 396, 395, 391), (391, 372, 401, 392), (400, 411, 338, 295), (334, 413, 412), (451, 453, 452, 450), (465, 467, 468, 466), (413, 473, 472, 412), (154, 279, 278, 155), (440, 441, 439), (6, 15, 16, 5), (15, 25, 26, 16), (25, 38, 39, 26), (44, 49, 48, 45), (52, 57, 56, 53), (60, 65, 64, 61), (68, 73, 72, 69), (372, 400, 399), (76, 81, 80, 77), (84, 89, 88, 85), (92, 97, 96, 93), (100, 105, 104, 101), (108, 113, 112, 109), (116, 121, 120, 117), (124, 129, 128, 125), (132, 137, 136, 133), (140, 145, 144, 141), (5, 151, 150, 6), (156, 160, 161, 157), (164, 168, 169, 165), (172, 176, 177, 173), (180, 184, 185, 181), (188, 192, 193, 189), (196, 200, 201, 197), (204, 208, 209, 205), (212, 216, 217, 213), (220, 224, 225, 221), (228, 232, 233, 229), (236, 240, 241, 237), (244, 248, 249, 245), (252, 256, 257, 253), (260, 264, 265, 261), (268, 272, 273, 269), (37, 288, 287, 35), (36, 297, 296, 37), (284, 316, 315, 285), (327, 330, 329, 328), (316, 332, 333, 314), (303, 336, 335, 304), (342, 344, 343, 341), (341, 348, 347, 342), (350, 354, 353, 349), (349, 355, 356, 350), (358, 359, 360, 357), (357, 366, 365, 358), (305, 338, 337, 306), (385, 393, 394, 386), (393, 403, 404, 394), (364, 407, 332, 281), (336, 409, 408, 335), (235, 238, 239, 234), (415, 421, 420, 414), (422, 425, 424, 423), (407, 422, 426, 406), (414, 430, 429, 415), (430, 436, 435, 429), (438, 443, 442, 437), (437, 444, 445, 438), (8, 18, 17, 9), (478, 28, 27, 479), (480, 36, 35, 481), (38, 42, 43, 39), (46, 50, 51, 47), (32, 283, 285, 30), (54, 58, 59, 55), (62, 66, 67, 63), (70, 75, 74, 71), (78, 82, 83, 79), (86, 90, 91, 87), (94, 98, 99, 95), (102, 106, 107, 103), (110, 114, 115, 111), (118, 122, 123, 119), (126, 130, 131, 127), (134, 138, 139, 135), (142, 146, 147, 143), (159, 163, 162, 158), (167, 171, 170, 166), (448, 460, 459, 449), (175, 179, 178, 174), (183, 187, 186, 182), (191, 195, 194, 190), (199, 203, 202, 198), (207, 211, 210, 206), (215, 219, 218, 214), (223, 227, 226, 222), (231, 235, 234, 230), (238, 243, 242, 239), (247, 251, 250, 246), (255, 259, 258, 254), (262, 267, 266, 263), (271, 275, 274, 270), (28, 289, 291, 29), (29, 299, 301, 27), (288, 302, 304, 286), (317, 334, 412, 318), (351, 360, 359, 352), (152, 156, 157, 153), (379, 388, 387, 380), (280, 283, 32, 14, 236, 232, 228, 224, 220, 216, 212, 208, 204, 200, 196, 192, 188, 184, 180, 176, 172, 168, 164, 160, 156, 152, 481, 35, 287, 367, 371, 369, 361, 355, 349, 353, 345, 339, 344, 342, 347, 352, 359, 358, 365), (399, 401, 372), (402, 405, 397), (320, 326, 328, 321), (338, 410, 337), (417, 419, 418, 416), (425, 428, 427, 424), (431, 433, 434, 432), (409, 441, 440, 408), (439, 442, 443, 440), (432, 445, 444, 431), (446, 452, 453, 447), (455, 457, 456, 454), (454, 458, 455), (447, 462, 461, 446), (462, 468, 467, 461), (470, 475, 474, 469), (469, 476, 477, 470), (144, 149, 0, 11, 24, 34, 40, 45, 48, 53, 56, 61, 64, 69, 72, 77, 80, 85, 88, 93, 96, 101, 104, 109, 112, 117, 120, 125, 128, 133, 136, 141), (7, 478, 479, 8), (397, 294, 398), (154, 478, 7, 4, 239, 242, 246, 250, 254, 258, 263, 266, 270, 274, 279), (18, 480, 481, 19), (481, 152, 276, 272, 268, 264, 260, 256, 252, 248, 244, 240, 236, 14, 19), (399, 289, 28, 478, 154, 158, 162, 166, 170, 174, 178, 182, 186, 190, 194, 198, 202, 206, 210, 214, 218, 222, 226, 230, 234, 239, 4, 20, 294, 397, 405, 403, 393, 385, 381, 375, 377, 374, 380, 387, 384, 389, 396, 392, 401)])
_uv = me_cylinder.uv_layers.new(name='UVMap')
_uv.uv.foreach_set('vector', [0.1644, 0.2214, 0.003739, 0.221, 0.00376, 0.2071, 0.5411, 0.2049, 0.7409, 0.1971, 0.7409, 0.3524, 0.5374, 0.3344, 0.0006935, 0.3147, 0.001128, 0.3007, 0.1628, 0.3057, 0.1163, 0.675, 0.1266, 0.6734, 0.1408, 0.7234, 0.1204, 0.7272, 0.1875, 0.7373, 0.2048, 0.7373, 0.2048, 0.7547, 0.1875, 0.7547, 0.3944, 0.7379, 0.4117, 0.7379, 0.4117, 0.7553, 0.3944, 0.7553, 0.2452, 0.6738, 0.2896, 0.6502, 0.2953, 0.6587, 0.2564, 0.6903, 0.0275, 0.6846, 0.07139, 0.6534, 0.07829, 0.661, 0.04142, 0.7012, 0.7551, 0.4891, 0.7551, 0.5064, 0.7377, 0.5064, 0.7377, 0.4891, 0.01742, 0.6657, 0.06618, 0.6445, 0.07139, 0.6534, 0.0275, 0.6846, 0.2705, 0.7045, 0.3026, 0.6659, 0.3112, 0.6716, 0.2871, 0.7156, 0.01147, 0.6454, 0.06285, 0.6347, 0.06618, 0.6445, 0.01742, 0.6657, 0.2871, 0.7156, 0.3112, 0.6716, 0.3206, 0.6755, 0.3055, 0.7234, 0.009674, 0.6247, 0.06153, 0.6245, 0.06285, 0.6347, 0.01147, 0.6454, 0.3055, 0.7234, 0.3206, 0.6755, 0.3306, 0.6774, 0.3252, 0.7273, 0.0119, 0.6043, 0.06225, 0.6142, 0.06153, 0.6245, 0.009674, 0.6247, 0.3252, 0.7273, 0.3306, 0.6774, 0.3408, 0.6774, 0.3452, 0.7274, 0.01795, 0.5849, 0.06497, 0.6044, 0.06225, 0.6142, 0.0119, 0.6043, 0.3452, 0.7274, 0.3408, 0.6774, 0.3508, 0.6753, 0.3649, 0.7236, 0.02756, 0.5672, 0.06959, 0.5952, 0.06497, 0.6044, 0.01795, 0.5849, 0.3649, 0.7236, 0.3508, 0.6753, 0.3601, 0.6713, 0.3835, 0.716, 0.04031, 0.5518, 0.07591, 0.5872, 0.06959, 0.5952, 0.02756, 0.5672, 0.3835, 0.716, 0.3601, 0.6713, 0.3686, 0.6655, 0.4003, 0.7048, 0.0557, 0.5391, 0.08367, 0.5805, 0.07591, 0.5872, 0.04031, 0.5518, 0.4003, 0.7048, 0.3686, 0.6655, 0.3757, 0.6582, 0.4146, 0.6906, 0.07314, 0.5297, 0.09258, 0.5755, 0.08367, 0.5805, 0.0557, 0.5391, 0.4146, 0.6906, 0.3757, 0.6582, 0.3813, 0.6496, 0.4258, 0.6738, 0.09194, 0.524, 0.1022, 0.572, 0.09258, 0.5755, 0.07314, 0.5297, 0.4258, 0.6738, 0.3813, 0.6496, 0.3852, 0.6401, 0.4335, 0.6552, 0.1113, 0.5219, 0.1122, 0.5706, 0.1022, 0.572, 0.09194, 0.524, 0.4335, 0.6552, 0.3852, 0.6401, 0.3871, 0.63, 0.4374, 0.6353, 0.1305, 0.5236, 0.1223, 0.5711, 0.1122, 0.5706, 0.1113, 0.5219, 0.4374, 0.6353, 0.3871, 0.63, 0.387, 0.6197, 0.4375, 0.6152, 0.1489, 0.529, 0.132, 0.5735, 0.1223, 0.5711, 0.1305, 0.5236, 0.4375, 0.6152, 0.387, 0.6197, 0.3849, 0.6096, 0.4336, 0.5953, 0.1658, 0.5376, 0.1411, 0.5778, 0.132, 0.5735, 0.1489, 0.529, 0.4336, 0.5953, 0.3849, 0.6096, 0.3808, 0.6001, 0.4258, 0.5766, 0.1807, 0.5491, 0.1492, 0.5838, 0.1411, 0.5778, 0.1658, 0.5376, 0.4258, 0.5766, 0.3808, 0.6001, 0.375, 0.5916, 0.4146, 0.5597, 0.1559, 0.5913, 0.1492, 0.5838, 0.1807, 0.5491, 0.1937, 0.5628, 0.4146, 0.5597, 0.375, 0.5916, 0.3677, 0.5844, 0.4003, 0.5454, 0.161, 0.6, 0.1559, 0.5913, 0.1937, 0.5628, 0.204, 0.5788, 0.4003, 0.5454, 0.3677, 0.5844, 0.3591, 0.5787, 0.3834, 0.5341, 0.1644, 0.6095, 0.161, 0.6, 0.204, 0.5788, 0.2112, 0.5966, 0.3834, 0.5341, 0.3591, 0.5787, 0.3495, 0.5749, 0.3646, 0.5263, 0.1659, 0.6196, 0.1644, 0.6095, 0.2112, 0.5966, 0.2148, 0.6158, 0.3646, 0.5263, 0.3495, 0.5749, 0.3394, 0.573, 0.3447, 0.5224, 0.1655, 0.6297, 0.1659, 0.6196, 0.2148, 0.6158, 0.2147, 0.6354, 0.3447, 0.5224, 0.3394, 0.573, 0.3291, 0.5731, 0.3244, 0.5224, 0.1631, 0.6397, 0.1655, 0.6297, 0.2147, 0.6354, 0.2107, 0.6549, 0.3244, 0.5224, 0.3291, 0.5731, 0.3191, 0.5752, 0.3044, 0.5264, 0.1588, 0.649, 0.1631, 0.6397, 0.2107, 0.6549, 0.2029, 0.6734, 0.3044, 0.5264, 0.3191, 0.5752, 0.3096, 0.5793, 0.2857, 0.5342, 0.1527, 0.6574, 0.1588, 0.649, 0.2029, 0.6734, 0.1916, 0.6901, 0.2857, 0.5342, 0.3096, 0.5793, 0.3012, 0.5851, 0.2687, 0.5457, 0.1451, 0.6644, 0.1527, 0.6574, 0.1916, 0.6901, 0.1771, 0.7044, 0.2687, 0.5457, 0.3012, 0.5851, 0.2941, 0.5925, 0.2545, 0.5602, 0.1363, 0.6698, 0.1451, 0.6644, 0.1771, 0.7044, 0.16, 0.7156, 0.2545, 0.5602, 0.2941, 0.5925, 0.2886, 0.601, 0.2435, 0.5774, 0.1266, 0.6734, 0.1363, 0.6698, 0.16, 0.7156, 0.1408, 0.7234, 0.2886, 0.601, 0.2847, 0.6104, 0.2368, 0.5964, 0.2435, 0.5774, 0.2333, 0.6161, 0.2829, 0.6206, 0.2832, 0.6308, 0.2335, 0.6359, 0.9938, 0.002865, 0.9903, 0.03702, 0.9731, 0.03471, 0.977, 0.001003, 0.2368, 0.5964, 0.2847, 0.6104, 0.2829, 0.6206, 0.2333, 0.6161, 0.2335, 0.6359, 0.2832, 0.6308, 0.2854, 0.6408, 0.2375, 0.6554, 0.1059, 0.6745, 0.1163, 0.675, 0.1204, 0.7272, 0.09937, 0.727, 0.1836, 0.3911, 0.002123, 0.3889, 0.002284, 0.3732, 0.7363, 0.3791, 0.7363, 0.4958, 0.0005019, 0.4997, 0.0003829, 0.4839, 0.1832, 0.4822, 0.2375, 0.6554, 0.2854, 0.6408, 0.2896, 0.6502, 0.2452, 0.6738, 0.3642, 0.7379, 0.3815, 0.7379, 0.3815, 0.7553, 0.3642, 0.7553, 0.2564, 0.6903, 0.2953, 0.6587, 0.3026, 0.6659, 0.2705, 0.7045, 0.07829, 0.661, 0.08647, 0.6674, 0.05894, 0.7138, 0.04142, 0.7012, 0.08647, 0.6674, 0.09583, 0.6719, 0.0786, 0.7225, 0.05894, 0.7138, 0.2484, 0.8554, 0.2392, 0.8461, 0.2319, 0.8352, 0.2269, 0.8231, 0.2243, 0.8103, 0.2243, 0.7971, 0.2269, 0.7843, 0.2319, 0.7722, 0.2392, 0.7613, 0.2484, 0.752, 0.2593, 0.7447, 0.2715, 0.7397, 0.2843, 0.7371, 0.2974, 0.7371, 0.3103, 0.7397, 0.3224, 0.7447, 0.3333, 0.752, 0.3426, 0.7613, 0.3499, 0.7722, 0.3549, 0.7843, 0.3575, 0.7971, 0.3575, 0.8103, 0.3549, 0.8231, 0.3499, 0.8352, 0.3426, 0.8461, 0.3333, 0.8554, 0.3224, 0.8627, 0.3103, 0.8677, 0.2974, 0.8703, 0.2843, 0.8703, 0.2715, 0.8677, 0.2593, 0.8627, 0.7644, 0.5132, 0.7644, 0.6936, 0.6352, 0.6936, 0.6352, 0.5132, 0.09583, 0.6719, 0.1059, 0.6745, 0.09937, 0.727, 0.0786, 0.7225, 0.9714, 0.3038, 0.9883, 0.3048, 0.9866, 0.3393, 0.9694, 0.3379, 0.9692, 0.2653, 0.9879, 0.263, 0.9935, 0.2986, 0.9763, 0.3016, 0.4881, 0.5303, 0.4881, 0.5305, 0.4472, 0.5305, 0.4472, 0.5132, 0.6346, 0.5132, 0.6346, 0.6935, 0.4472, 0.6935, 0.4472, 0.6762, 0.4881, 0.6757, 0.4881, 0.6764, 0.4862, 0.6762, 0.5004, 0.6748, 0.514, 0.6706, 0.5266, 0.6639, 0.5377, 0.6548, 0.5467, 0.6438, 0.5535, 0.6312, 0.5576, 0.6176, 0.559, 0.6034, 0.5576, 0.5891, 0.5535, 0.5755, 0.5467, 0.5629, 0.5377, 0.5519, 0.5266, 0.5428, 0.514, 0.5361, 0.5004, 0.5319, 0.4862, 0.5306, 0.9879, 0.263, 0.9692, 0.2653, 0.9676, 0.2588, 0.9874, 0.2568, 0.9709, 0.563, 0.9882, 0.5629, 0.9872, 0.6033, 0.9703, 0.603, 0.99, 0.04276, 0.9893, 0.05448, 0.9717, 0.05395, 0.971, 0.04081, 0.4881, 0.7114, 0.4881, 0.7116, 0.4472, 0.7116, 0.4472, 0.6942, 0.6346, 0.6942, 0.6346, 0.8746, 0.4472, 0.8746, 0.4472, 0.8572, 0.4881, 0.8567, 0.4881, 0.8574, 0.4862, 0.8572, 0.5004, 0.8558, 0.514, 0.8517, 0.5266, 0.845, 0.5377, 0.8359, 0.5467, 0.8249, 0.5535, 0.8123, 0.5576, 0.7986, 0.559, 0.7844, 0.5576, 0.7702, 0.5535, 0.7565, 0.5467, 0.7439, 0.5377, 0.7329, 0.5266, 0.7238, 0.514, 0.7171, 0.5004, 0.713, 0.4862, 0.7116, 0.1808, 0.7434, 0.1808, 0.8166, 0.0003319, 0.8166, 0.0003318, 0.7434, 0.9694, 0.4543, 0.9868, 0.4541, 0.9869, 0.4679, 0.9695, 0.4681, 0.9708, 0.1359, 0.9879, 0.1361, 0.9876, 0.1496, 0.9705, 0.1494, 0.9879, 0.5369, 0.9881, 0.5509, 0.9705, 0.5511, 0.9702, 0.5371, 0.9694, 0.217, 0.9867, 0.217, 0.9867, 0.2308, 0.9692, 0.2308, 0.9889, 0.06834, 0.9715, 0.06816, 0.9717, 0.05395, 0.9893, 0.05448, 0.9881, 0.5509, 0.9882, 0.5629, 0.9709, 0.563, 0.9705, 0.5511, 0.9696, 0.2033, 0.9868, 0.2034, 0.9867, 0.217, 0.9694, 0.217, 0.9687, 0.3856, 0.9864, 0.3853, 0.9865, 0.3991, 0.969, 0.3995, 0.9701, 0.1764, 0.9871, 0.1766, 0.987, 0.19, 0.9698, 0.1899, 0.9691, 0.4132, 0.9866, 0.4128, 0.9866, 0.4266, 0.9693, 0.4268, 0.9703, 0.1629, 0.9874, 0.1631, 0.9871, 0.1766, 0.9701, 0.1764, 0.9693, 0.4268, 0.9866, 0.4266, 0.9868, 0.4404, 0.9693, 0.4406, 0.9712, 0.109, 0.9883, 0.1091, 0.9881, 0.1226, 0.971, 0.1224, 0.9696, 0.4819, 0.987, 0.4816, 0.9871, 0.4953, 0.9696, 0.4956, 0.9705, 0.1494, 0.9876, 0.1496, 0.9874, 0.1631, 0.9703, 0.1629, 0.9693, 0.4406, 0.9868, 0.4404, 0.9868, 0.4541, 0.9694, 0.4543, 0.971, 0.1224, 0.9881, 0.1226, 0.9879, 0.1361, 0.9708, 0.1359, 0.9695, 0.4681, 0.9869, 0.4679, 0.987, 0.4816, 0.9696, 0.4819, 0.9713, 0.09554, 0.9885, 0.09567, 0.9883, 0.1091, 0.9712, 0.109, 0.9696, 0.4956, 0.9871, 0.4953, 0.9873, 0.509, 0.9698, 0.5093, 0.9698, 0.1899, 0.987, 0.19, 0.9868, 0.2034, 0.9696, 0.2033, 0.969, 0.3995, 0.9865, 0.3991, 0.9866, 0.4128, 0.9691, 0.4132, 0.9887, 0.0821, 0.9885, 0.09567, 0.9713, 0.09554, 0.9713, 0.08193, 0.9873, 0.509, 0.9876, 0.5229, 0.9699, 0.5231, 0.9698, 0.5093, 0.9887, 0.0821, 0.9713, 0.08193, 0.9715, 0.06816, 0.9889, 0.06834, 0.9685, 0.3716, 0.9863, 0.3713, 0.9864, 0.3853, 0.9687, 0.3856, 0.969, 0.2452, 0.9868, 0.2448, 0.9874, 0.2568, 0.9676, 0.2588, 0.9683, 0.3572, 0.9862, 0.3572, 0.9863, 0.3713, 0.9685, 0.3716, 0.9876, 0.5229, 0.9879, 0.5369, 0.9702, 0.5371, 0.9699, 0.5231, 0.9692, 0.2308, 0.9867, 0.2308, 0.9868, 0.2448, 0.969, 0.2452, 0.9675, 0.3442, 0.9865, 0.345, 0.9862, 0.3572, 0.9683, 0.3572, 0.7602, 0.1955, 0.756, 0.1955, 0.7568, 0.1898, 0.7593, 0.331, 0.7602, 0.3367, 0.756, 0.3367, 0.756, 0.3246, 0.7602, 0.3246, 0.7568, 0.3303, 0.756, 0.4659, 0.7602, 0.4659, 0.7593, 0.4716, 0.7493, 0.3948, 0.7508, 0.4003, 0.7466, 0.4003, 0.7466, 0.4295, 0.7481, 0.424, 0.7508, 0.4295, 0.7459, 0.4297, 0.7418, 0.4297, 0.7433, 0.4242, 0.7444, 0.4534, 0.7459, 0.4589, 0.7418, 0.4589, 0.739, 0.4823, 0.7369, 0.4766, 0.7411, 0.4766, 0.7411, 0.4178, 0.739, 0.4235, 0.7369, 0.4178, 0.739, 0.4242, 0.7411, 0.4299, 0.7369, 0.4299, 0.7418, 0.4178, 0.7459, 0.4178, 0.7439, 0.4235, 0.7418, 0.4763, 0.7459, 0.4763, 0.7439, 0.482, 0.7508, 0.4469, 0.7487, 0.4526, 0.7466, 0.4469, 0.7369, 0.4005, 0.739, 0.3948, 0.7411, 0.4005, 0.7411, 0.4472, 0.739, 0.4529, 0.7369, 0.4472, 0.7418, 0.447, 0.7459, 0.447, 0.7439, 0.4528, 0.7508, 0.4176, 0.7487, 0.4233, 0.7466, 0.4176, 0.739, 0.4536, 0.7411, 0.4593, 0.7369, 0.4593, 0.7439, 0.3948, 0.7459, 0.4005, 0.7418, 0.4005, 0.1766, 0.4766, 0.1792, 0.4714, 0.1832, 0.4822, 0.1836, 0.3911, 0.1796, 0.4017, 0.1771, 0.3967, 0.1584, 0.2264, 0.1644, 0.2214, 0.1607, 0.2311, 0.1593, 0.2958, 0.1628, 0.3057, 0.1569, 0.3004, 0.9958, 0.04116, 0.99, 0.04276, 0.9903, 0.03702, 0.9866, 0.3393, 0.9923, 0.3432, 0.9865, 0.345, 0.9652, 0.03784, 0.9731, 0.03471, 0.971, 0.04081, 0.9616, 0.3413, 0.9694, 0.3379, 0.9675, 0.3442, 0.1163, 0.675, 0.1059, 0.6745, 0.1066, 0.67, 0.116, 0.6705, 0.1059, 0.6745, 0.09583, 0.6719, 0.09737, 0.6676, 0.1066, 0.67, 0.07829, 0.661, 0.07139, 0.6534, 0.07503, 0.6507, 0.08132, 0.6577, 0.06618, 0.6445, 0.06285, 0.6347, 0.06727, 0.6337, 0.07031, 0.6426, 0.06153, 0.6245, 0.06225, 0.6142, 0.0667, 0.615, 0.06605, 0.6243, 0.06497, 0.6044, 0.06959, 0.5952, 0.0734, 0.5976, 0.06919, 0.6059, 0.07591, 0.5872, 0.08367, 0.5805, 0.08629, 0.5842, 0.07917, 0.5903, 0.09258, 0.5755, 0.1022, 0.572, 0.1033, 0.5764, 0.09449, 0.5796, 0.1122, 0.5706, 0.1223, 0.5711, 0.1216, 0.5754, 0.1125, 0.575, 0.132, 0.5735, 0.1411, 0.5778, 0.1388, 0.5816, 0.1305, 0.5777, 0.1492, 0.5838, 0.1559, 0.5913, 0.1524, 0.594, 0.1462, 0.5871, 0.161, 0.6, 0.1644, 0.6095, 0.1601, 0.6106, 0.157, 0.6019, 0.1659, 0.6196, 0.1655, 0.6297, 0.161, 0.6291, 0.1614, 0.6198, 0.1631, 0.6397, 0.1588, 0.649, 0.1548, 0.6468, 0.1588, 0.6382, 0.1527, 0.6574, 0.1451, 0.6644, 0.1424, 0.6608, 0.1493, 0.6544, 0.1363, 0.6698, 0.1266, 0.6734, 0.1254, 0.669, 0.1343, 0.6658, 0.0756, 0.7318, 0.05403, 0.7223, 0.05894, 0.7138, 0.0786, 0.7225, 0.03472, 0.7084, 0.01937, 0.6901, 0.0275, 0.6846, 0.04142, 0.7012, 0.008427, 0.6694, 0.002114, 0.6472, 0.01147, 0.6454, 0.01742, 0.6657, 0.0003318, 0.6246, 0.002836, 0.6024, 0.0119, 0.6043, 0.009674, 0.6247, 0.009503, 0.5813, 0.02002, 0.5621, 0.02756, 0.5672, 0.01795, 0.5849, 0.03394, 0.5453, 0.05071, 0.5316, 0.0557, 0.5391, 0.04031, 0.5518, 0.06969, 0.5215, 0.09018, 0.5153, 0.09194, 0.524, 0.07314, 0.5297, 0.1113, 0.5132, 0.1322, 0.5151, 0.1305, 0.5236, 0.1113, 0.5219, 0.1521, 0.521, 0.1703, 0.5304, 0.1658, 0.5376, 0.1489, 0.529, 0.1863, 0.5427, 0.2006, 0.5578, 0.1937, 0.5628, 0.1807, 0.5491, 0.2116, 0.5746, 0.2196, 0.5941, 0.2112, 0.5966, 0.204, 0.5788, 0.2236, 0.6149, 0.2236, 0.6364, 0.2147, 0.6354, 0.2148, 0.6158, 0.2193, 0.6578, 0.2112, 0.6774, 0.2029, 0.6734, 0.2107, 0.6549, 0.1985, 0.6961, 0.1829, 0.7116, 0.1771, 0.7044, 0.1916, 0.6901, 0.1643, 0.7239, 0.1435, 0.7324, 0.1408, 0.7234, 0.16, 0.7156, 0.9653, 0.05412, 0.9644, 0.03945, 0.9717, 0.05395, 0.9903, 0.03702, 0.9938, 0.002865, 0.9997, 0.003481, 0.9958, 0.04116, 0.2048, 0.7547, 0.2048, 0.7373, 0.2109, 0.7373, 0.2109, 0.7555, 0.9942, 0.3051, 0.9923, 0.3432, 0.9866, 0.3393, 0.9883, 0.3048, 0.7377, 0.483, 0.7551, 0.483, 0.7551, 0.4891, 0.7377, 0.4891, 0.7411, 0.4299, 0.7411, 0.4472, 0.7369, 0.4472, 0.7369, 0.4299, 0.7459, 0.4297, 0.7459, 0.447, 0.7418, 0.447, 0.7418, 0.4297, 0.7508, 0.4003, 0.7508, 0.4176, 0.7466, 0.4176, 0.7466, 0.4003, 0.3642, 0.7379, 0.3642, 0.7553, 0.3581, 0.7553, 0.3581, 0.7379, 0.0003318, 0.4781, 0.1766, 0.4766, 0.1832, 0.4822, 0.0003829, 0.4839, 0.1792, 0.4714, 0.1796, 0.4017, 0.1836, 0.3911, 0.1832, 0.4822, 0.003739, 0.221, 0.1644, 0.2214, 0.1584, 0.2264, 0.003727, 0.226, 0.1814, 0.7547, 0.1814, 0.7373, 0.1875, 0.7373, 0.1875, 0.7547, 0.9932, 0.1632, 0.9929, 0.1767, 0.9871, 0.1766, 0.9874, 0.1631, 0.9893, 0.05448, 0.99, 0.04276, 0.9958, 0.04116, 0.9958, 0.04116, 0.9953, 0.05469, 0.9893, 0.05448, 0.9926, 0.217, 0.9927, 0.2307, 0.9867, 0.2308, 0.9867, 0.217, 0.9868, 0.2448, 0.9929, 0.2446, 0.9935, 0.2584, 0.9928, 0.4541, 0.9929, 0.4679, 0.9869, 0.4679, 0.9868, 0.4541, 0.9868, 0.4541, 0.9868, 0.4404, 0.9928, 0.4404, 0.9928, 0.4541, 0.993, 0.4952, 0.9932, 0.5089, 0.9873, 0.509, 0.9871, 0.4953, 0.9865, 0.3991, 0.9864, 0.3853, 0.9924, 0.3853, 0.9924, 0.3991, 0.9882, 0.5629, 0.9881, 0.5509, 0.994, 0.5651, 0.994, 0.5368, 0.9942, 0.5509, 0.9881, 0.5509, 0.9879, 0.5369, 0.7371, 0.3696, 0.7371, 0.3782, 0.7369, 0.3781, 0.9712, 0.109, 0.971, 0.1224, 0.9652, 0.1223, 0.9654, 0.1089, 0.1808, 0.7434, 0.0003318, 0.7434, 0.0003318, 0.7373, 0.1808, 0.7373, 0.9642, 0.1763, 0.9644, 0.1628, 0.9703, 0.1629, 0.9701, 0.1764, 0.969, 0.3995, 0.9691, 0.4132, 0.9633, 0.4132, 0.963, 0.3996, 0.9675, 0.3442, 0.9683, 0.3572, 0.9609, 0.3429, 0.9616, 0.3413, 0.9685, 0.3716, 0.9687, 0.3856, 0.9627, 0.3858, 0.9623, 0.3717, 0.1204, 0.7272, 0.1408, 0.7234, 0.1435, 0.7324, 0.1212, 0.7366, 0.9638, 0.4957, 0.9636, 0.4819, 0.9696, 0.4819, 0.9696, 0.4956, 0.9705, 0.5511, 0.9652, 0.5654, 0.9644, 0.5513, 0.9644, 0.5513, 0.9641, 0.5372, 0.9702, 0.5371, 0.9705, 0.5511, 0.9696, 0.4956, 0.9698, 0.5093, 0.9638, 0.5093, 0.9638, 0.4957, 0.7553, 0.1898, 0.7553, 0.3719, 0.7488, 0.3711, 0.7488, 0.1906, 0.7602, 0.1955, 0.7602, 0.3246, 0.756, 0.3246, 0.756, 0.1955, 0.7415, 0.3711, 0.7415, 0.1906, 0.7481, 0.1898, 0.7481, 0.3719, 0.7363, 0.3791, 0.002284, 0.3732, 0.002321, 0.3604, 0.7343, 0.3663, 0.7342, 0.5086, 0.0005043, 0.5125, 0.0005019, 0.4997, 0.7363, 0.4958, 0.09583, 0.6719, 0.08647, 0.6674, 0.08884, 0.6634, 0.09737, 0.6676, 0.08647, 0.6674, 0.07829, 0.661, 0.08132, 0.6577, 0.08884, 0.6634, 0.3055, 0.6624, 0.3132, 0.6676, 0.3112, 0.6716, 0.3026, 0.6659, 0.3219, 0.6712, 0.331, 0.673, 0.3306, 0.6774, 0.3206, 0.6755, 0.3403, 0.6729, 0.3494, 0.6711, 0.3508, 0.6753, 0.3408, 0.6774, 0.358, 0.6674, 0.3656, 0.6621, 0.3686, 0.6655, 0.3601, 0.6713, 0.3722, 0.6554, 0.3773, 0.6476, 0.3813, 0.6496, 0.3757, 0.6582, 0.3808, 0.6389, 0.3826, 0.6296, 0.3871, 0.63, 0.3852, 0.6401, 0.3825, 0.6202, 0.3806, 0.611, 0.3849, 0.6096, 0.387, 0.6197, 0.3769, 0.6023, 0.3716, 0.5946, 0.375, 0.5916, 0.3808, 0.6001, 0.3649, 0.5879, 0.357, 0.5828, 0.3591, 0.5787, 0.3677, 0.5844, 0.3483, 0.5792, 0.339, 0.5775, 0.3394, 0.573, 0.3495, 0.5749, 0.3297, 0.5776, 0.3205, 0.5795, 0.3191, 0.5752, 0.3291, 0.5731, 0.3118, 0.5832, 0.3041, 0.5885, 0.3012, 0.5851, 0.3096, 0.5793, 0.2976, 0.5952, 0.2925, 0.603, 0.2886, 0.601, 0.2941, 0.5925, 0.2891, 0.6117, 0.2874, 0.6209, 0.2829, 0.6206, 0.2847, 0.6104, 0.2335, 0.6359, 0.2375, 0.6554, 0.2289, 0.658, 0.2246, 0.6369, 0.2452, 0.6738, 0.2564, 0.6903, 0.2494, 0.6961, 0.2372, 0.678, 0.2705, 0.7045, 0.2871, 0.7156, 0.2828, 0.7236, 0.2647, 0.7115, 0.3055, 0.7234, 0.3252, 0.7273, 0.3242, 0.7364, 0.3029, 0.732, 0.3452, 0.7274, 0.3649, 0.7236, 0.3675, 0.7323, 0.346, 0.7364, 0.3835, 0.716, 0.4003, 0.7048, 0.4061, 0.7119, 0.3878, 0.7241, 0.116, 0.6705, 0.1254, 0.669, 0.1266, 0.6734, 0.1163, 0.675, 0.4146, 0.6906, 0.4258, 0.6738, 0.4338, 0.6781, 0.4216, 0.6964, 0.4335, 0.6552, 0.4374, 0.6353, 0.4465, 0.6363, 0.4423, 0.6578, 0.4375, 0.6152, 0.4336, 0.5953, 0.4423, 0.5927, 0.4465, 0.6143, 0.4258, 0.5766, 0.4146, 0.5597, 0.4217, 0.5539, 0.434, 0.5723, 0.9655, 0.09555, 0.9654, 0.08196, 0.9713, 0.08193, 0.9713, 0.09554, 0.3646, 0.5263, 0.3447, 0.5224, 0.3456, 0.5132, 0.3675, 0.5176, 0.3244, 0.5224, 0.3044, 0.5264, 0.3017, 0.5175, 0.3235, 0.5132, 0.2857, 0.5342, 0.2687, 0.5457, 0.2631, 0.5383, 0.2811, 0.5262, 0.2545, 0.5602, 0.2435, 0.5774, 0.2352, 0.5733, 0.2471, 0.5546, 0.2368, 0.5964, 0.2333, 0.6161, 0.2243, 0.6153, 0.228, 0.5941, 0.9935, 0.2584, 0.9997, 0.2977, 0.9935, 0.2986, 0.9879, 0.263, 0.9872, 0.6033, 0.9882, 0.5629, 0.9931, 0.6035, 0.3944, 0.7379, 0.3944, 0.7553, 0.3883, 0.7553, 0.3883, 0.7379, 0.7418, 0.4178, 0.7418, 0.4005, 0.7459, 0.4005, 0.7459, 0.4178, 0.002123, 0.3889, 0.1836, 0.3911, 0.1771, 0.3967, 0.002056, 0.3946, 0.001282, 0.2957, 0.1569, 0.3004, 0.1628, 0.3057, 0.001128, 0.3007, 0.9876, 0.1496, 0.9879, 0.1361, 0.9937, 0.1362, 0.9935, 0.1497, 0.9935, 0.1497, 0.9932, 0.1632, 0.9874, 0.1631, 0.9876, 0.1496, 0.9883, 0.1091, 0.9885, 0.09567, 0.9943, 0.09579, 0.9941, 0.1092, 0.9926, 0.2034, 0.9926, 0.217, 0.9867, 0.217, 0.9868, 0.2034, 0.9879, 0.263, 0.9874, 0.2568, 0.9935, 0.2584, 0.9874, 0.2568, 0.9868, 0.2448, 0.9935, 0.2584, 0.9927, 0.2307, 0.9929, 0.2446, 0.9868, 0.2448, 0.9867, 0.2308, 0.987, 0.4816, 0.9869, 0.4679, 0.9929, 0.4679, 0.9929, 0.4816, 0.9929, 0.4816, 0.993, 0.4952, 0.9871, 0.4953, 0.987, 0.4816, 0.9925, 0.4128, 0.9927, 0.4265, 0.9866, 0.4266, 0.9866, 0.4128, 0.9866, 0.4128, 0.9865, 0.3991, 0.9924, 0.3991, 0.9925, 0.4128, 0.9924, 0.3713, 0.9924, 0.3853, 0.9864, 0.3853, 0.9863, 0.3713, 0.9863, 0.3713, 0.9862, 0.3572, 0.9924, 0.3571, 0.9924, 0.3713, 0.9865, 0.345, 0.9675, 0.3442, 0.9694, 0.3379, 0.9866, 0.3393, 0.7369, 0.379, 0.7371, 0.3789, 0.7371, 0.385, 0.9691, 0.4132, 0.9693, 0.4268, 0.9633, 0.4268, 0.9633, 0.4132, 0.9636, 0.4819, 0.9635, 0.4681, 0.9695, 0.4681, 0.9696, 0.4819, 0.9664, 0.5669, 0.9652, 0.5654, 0.9705, 0.5511, 0.9709, 0.563, 0.2246, 0.6369, 0.2243, 0.6153, 0.2333, 0.6161, 0.2335, 0.6359, 0.969, 0.2452, 0.9609, 0.2595, 0.9625, 0.2448, 0.2876, 0.6302, 0.2897, 0.6393, 0.2854, 0.6408, 0.2832, 0.6308, 0.2897, 0.6393, 0.2935, 0.6479, 0.2896, 0.6502, 0.2854, 0.6408, 0.2935, 0.6479, 0.2988, 0.6558, 0.2953, 0.6587, 0.2896, 0.6502, 0.07139, 0.6534, 0.06618, 0.6445, 0.07031, 0.6426, 0.07503, 0.6507, 0.06285, 0.6347, 0.06153, 0.6245, 0.06605, 0.6243, 0.06727, 0.6337, 0.06225, 0.6142, 0.06497, 0.6044, 0.06919, 0.6059, 0.0667, 0.615, 0.06959, 0.5952, 0.07591, 0.5872, 0.07917, 0.5903, 0.0734, 0.5976, 0.9862, 0.3572, 0.9865, 0.345, 0.9923, 0.3432, 0.08367, 0.5805, 0.09258, 0.5755, 0.09449, 0.5796, 0.08629, 0.5842, 0.1022, 0.572, 0.1122, 0.5706, 0.1125, 0.575, 0.1033, 0.5764, 0.1223, 0.5711, 0.132, 0.5735, 0.1305, 0.5777, 0.1216, 0.5754, 0.1411, 0.5778, 0.1492, 0.5838, 0.1462, 0.5871, 0.1388, 0.5816, 0.1559, 0.5913, 0.161, 0.6, 0.157, 0.6019, 0.1524, 0.594, 0.1644, 0.6095, 0.1659, 0.6196, 0.1614, 0.6198, 0.1601, 0.6106, 0.1655, 0.6297, 0.1631, 0.6397, 0.1588, 0.6382, 0.161, 0.6291, 0.1588, 0.649, 0.1527, 0.6574, 0.1493, 0.6544, 0.1548, 0.6468, 0.1451, 0.6644, 0.1363, 0.6698, 0.1343, 0.6658, 0.1424, 0.6608, 0.2832, 0.6308, 0.2829, 0.6206, 0.2874, 0.6209, 0.2876, 0.6302, 0.09831, 0.7365, 0.0756, 0.7318, 0.0786, 0.7225, 0.09937, 0.727, 0.05403, 0.7223, 0.03472, 0.7084, 0.04142, 0.7012, 0.05894, 0.7138, 0.01937, 0.6901, 0.008427, 0.6694, 0.01742, 0.6657, 0.0275, 0.6846, 0.002114, 0.6472, 0.0003318, 0.6246, 0.009674, 0.6247, 0.01147, 0.6454, 0.002836, 0.6024, 0.009503, 0.5813, 0.01795, 0.5849, 0.0119, 0.6043, 0.02002, 0.5621, 0.03394, 0.5453, 0.04031, 0.5518, 0.02756, 0.5672, 0.05071, 0.5316, 0.06969, 0.5215, 0.07314, 0.5297, 0.0557, 0.5391, 0.09018, 0.5153, 0.1113, 0.5132, 0.1113, 0.5219, 0.09194, 0.524, 0.1322, 0.5151, 0.1521, 0.521, 0.1489, 0.529, 0.1305, 0.5236, 0.1703, 0.5304, 0.1863, 0.5427, 0.1807, 0.5491, 0.1658, 0.5376, 0.2006, 0.5578, 0.2116, 0.5746, 0.204, 0.5788, 0.1937, 0.5628, 0.2196, 0.5941, 0.2236, 0.6149, 0.2148, 0.6158, 0.2112, 0.5966, 0.2236, 0.6364, 0.2193, 0.6578, 0.2107, 0.6549, 0.2147, 0.6354, 0.2112, 0.6774, 0.1985, 0.6961, 0.1916, 0.6901, 0.2029, 0.6734, 0.1829, 0.7116, 0.1643, 0.7239, 0.16, 0.7156, 0.1771, 0.7044, 0.7377, 0.5064, 0.7551, 0.5064, 0.7551, 0.5125, 0.7369, 0.5125, 0.7459, 0.4589, 0.7459, 0.4763, 0.7418, 0.4763, 0.7418, 0.4589, 0.7369, 0.4766, 0.7369, 0.4593, 0.7411, 0.4593, 0.7411, 0.4766, 0.1644, 0.2214, 0.1628, 0.3057, 0.1593, 0.2958, 0.1607, 0.2311, 0.977, 0.001003, 0.9731, 0.03471, 0.9666, 0.03973, 0.9711, 0.0003318, 0.9701, 0.3028, 0.9617, 0.2612, 0.9692, 0.2653, 0.9763, 0.3016, 0.994, 0.1226, 0.9937, 0.1362, 0.9879, 0.1361, 0.9881, 0.1226, 0.9881, 0.1226, 0.9883, 0.1091, 0.9941, 0.1092, 0.994, 0.1226, 0.987, 0.19, 0.9871, 0.1766, 0.9929, 0.1767, 0.9927, 0.19, 0.9927, 0.19, 0.9926, 0.2034, 0.9868, 0.2034, 0.987, 0.19, 0.9949, 0.06851, 0.9946, 0.08223, 0.9887, 0.0821, 0.9889, 0.06834, 0.9889, 0.06834, 0.9893, 0.05448, 0.9953, 0.05469, 0.9949, 0.06851, 0.9714, 0.3038, 0.9694, 0.3379, 0.9631, 0.3434, 0.9654, 0.3035, 0.9932, 0.5089, 0.9936, 0.5227, 0.9876, 0.5229, 0.9873, 0.509, 0.9936, 0.5227, 0.994, 0.5368, 0.9879, 0.5369, 0.9876, 0.5229, 0.99, 0.04276, 0.971, 0.04081, 0.9731, 0.03471, 0.9903, 0.03702, 0.9617, 0.2612, 0.9615, 0.2611, 0.9676, 0.2588, 0.9692, 0.2653, 0.4003, 0.5454, 0.3834, 0.5341, 0.3874, 0.5257, 0.4063, 0.5384, 0.9649, 0.1357, 0.9652, 0.1223, 0.971, 0.1224, 0.9708, 0.1359, 0.9717, 0.05395, 0.9715, 0.06816, 0.9654, 0.06818, 0.9653, 0.05412, 0.971, 0.04081, 0.9717, 0.05395, 0.9644, 0.03945, 0.9652, 0.03784, 0.9708, 0.1359, 0.9705, 0.1494, 0.9646, 0.1492, 0.9649, 0.1357, 0.9705, 0.1494, 0.9703, 0.1629, 0.9644, 0.1628, 0.9646, 0.1492, 0.9694, 0.217, 0.9692, 0.2308, 0.9631, 0.2306, 0.9634, 0.2168, 0.9634, 0.2168, 0.9638, 0.2032, 0.9696, 0.2033, 0.9694, 0.217, 0.7602, 0.3367, 0.7602, 0.4659, 0.756, 0.4659, 0.756, 0.3367, 0.5358, 0.3425, 0.0003318, 0.324, 0.0006935, 0.3147, 0.5374, 0.3344, 0.5411, 0.2049, 0.00376, 0.2071, 0.003704, 0.1978, 0.5399, 0.1968, 0.2988, 0.6558, 0.3055, 0.6624, 0.3026, 0.6659, 0.2953, 0.6587, 0.3132, 0.6676, 0.3219, 0.6712, 0.3206, 0.6755, 0.3112, 0.6716, 0.3876, 0.7371, 0.3876, 0.7553, 0.3815, 0.7553, 0.3815, 0.7379, 0.331, 0.673, 0.3403, 0.6729, 0.3408, 0.6774, 0.3306, 0.6774, 0.3494, 0.6711, 0.358, 0.6674, 0.3601, 0.6713, 0.3508, 0.6753, 0.3656, 0.6621, 0.3722, 0.6554, 0.3757, 0.6582, 0.3686, 0.6655, 0.3773, 0.6476, 0.3808, 0.6389, 0.3852, 0.6401, 0.3813, 0.6496, 0.3826, 0.6296, 0.3825, 0.6202, 0.387, 0.6197, 0.3871, 0.63, 0.3806, 0.611, 0.3769, 0.6023, 0.3808, 0.6001, 0.3849, 0.6096, 0.3716, 0.5946, 0.3649, 0.5879, 0.3677, 0.5844, 0.375, 0.5916, 0.357, 0.5828, 0.3483, 0.5792, 0.3495, 0.5749, 0.3591, 0.5787, 0.339, 0.5775, 0.3297, 0.5776, 0.3291, 0.5731, 0.3394, 0.573, 0.3205, 0.5795, 0.3118, 0.5832, 0.3096, 0.5793, 0.3191, 0.5752, 0.3041, 0.5885, 0.2976, 0.5952, 0.2941, 0.5925, 0.3012, 0.5851, 0.2925, 0.603, 0.2891, 0.6117, 0.2847, 0.6104, 0.2886, 0.601, 0.2375, 0.6554, 0.2452, 0.6738, 0.2372, 0.678, 0.2289, 0.658, 0.2564, 0.6903, 0.2705, 0.7045, 0.2647, 0.7115, 0.2494, 0.6961, 0.963, 0.3996, 0.9627, 0.3858, 0.9687, 0.3856, 0.969, 0.3995, 0.2871, 0.7156, 0.3055, 0.7234, 0.3029, 0.732, 0.2828, 0.7236, 0.3252, 0.7273, 0.3452, 0.7274, 0.346, 0.7364, 0.3242, 0.7364, 0.3649, 0.7236, 0.3835, 0.716, 0.3878, 0.7241, 0.3675, 0.7323, 0.4003, 0.7048, 0.4146, 0.6906, 0.4216, 0.6964, 0.4061, 0.7119, 0.4258, 0.6738, 0.4335, 0.6552, 0.4423, 0.6578, 0.4338, 0.6781, 0.4374, 0.6353, 0.4375, 0.6152, 0.4465, 0.6143, 0.4465, 0.6363, 0.4336, 0.5953, 0.4258, 0.5766, 0.434, 0.5723, 0.4423, 0.5927, 0.4146, 0.5597, 0.4003, 0.5454, 0.4063, 0.5384, 0.4217, 0.5539, 0.3834, 0.5341, 0.3646, 0.5263, 0.3675, 0.5176, 0.3874, 0.5257, 0.3447, 0.5224, 0.3244, 0.5224, 0.3235, 0.5132, 0.3456, 0.5132, 0.3044, 0.5264, 0.2857, 0.5342, 0.2811, 0.5262, 0.3017, 0.5175, 0.2687, 0.5457, 0.2545, 0.5602, 0.2471, 0.5546, 0.2631, 0.5383, 0.2435, 0.5774, 0.2368, 0.5964, 0.228, 0.5941, 0.2352, 0.5733, 0.4178, 0.7371, 0.4178, 0.7553, 0.4117, 0.7553, 0.4117, 0.7379, 0.7508, 0.4295, 0.7508, 0.4469, 0.7466, 0.4469, 0.7466, 0.4295, 0.7369, 0.4178, 0.7369, 0.4005, 0.7411, 0.4005, 0.7411, 0.4178, 0.9643, 0.6029, 0.965, 0.5629, 0.9709, 0.563, 0.9703, 0.603, 0.9885, 0.09567, 0.9887, 0.0821, 0.9946, 0.08223, 0.9943, 0.09579, 0.1212, 0.7366, 0.09831, 0.7365, 0.09937, 0.727, 0.1204, 0.7272, 0.9868, 0.4404, 0.9866, 0.4266, 0.9927, 0.4265, 0.9928, 0.4404, 0.9446, 0.04154, 0.9453, 0.009579, 0.9603, 0.009928, 0.9603, 0.7718, 0.9085, 0.6756, 0.9201, 0.6661, 0.9294, 0.6549, 0.9363, 0.6421, 0.9406, 0.6281, 0.9421, 0.6135, 0.9402, 0.5968, 0.9344, 0.5808, 0.9266, 0.5674, 0.9177, 0.5568, 0.9068, 0.548, 0.8942, 0.5415, 0.8806, 0.5376, 0.8663, 0.5364, 0.852, 0.5379, 0.8382, 0.5422, 0.8254, 0.5491, 0.8142, 0.5583, 0.8049, 0.5695, 0.7978, 0.5826, 0.7935, 0.5968, 0.792, 0.6116, 0.7731, 0.6109, 0.782, 0.0003318, 0.7983, 0.000477, 0.798, 0.03542, 0.7991, 0.04818, 0.8044, 0.06643, 0.8127, 0.08259, 0.8213, 0.09348, 0.8319, 0.1025, 0.844, 0.1092, 0.8572, 0.1135, 0.8709, 0.1151, 0.8846, 0.1141, 0.8977, 0.1103, 0.9098, 0.1042, 0.9204, 0.09574, 0.9292, 0.08542, 0.9378, 0.06971, 0.9432, 0.05317, 0.9923, 0.3432, 0.9924, 0.3571, 0.9862, 0.3572, 0.9881, 0.5509, 0.9942, 0.5509, 0.994, 0.5651, 0.1808, 0.8227, 0.0003319, 0.8227, 0.0003319, 0.8166, 0.1808, 0.8166, 0.7371, 0.3604, 0.7371, 0.369, 0.7369, 0.3689, 0.9713, 0.09554, 0.9712, 0.109, 0.9654, 0.1089, 0.9655, 0.09555, 0.9715, 0.06816, 0.9713, 0.08193, 0.9654, 0.08196, 0.9654, 0.06818, 0.964, 0.1898, 0.9642, 0.1763, 0.9701, 0.1764, 0.9698, 0.1899, 0.9615, 0.2611, 0.9609, 0.2595, 0.969, 0.2452, 0.9676, 0.2588, 0.9625, 0.2448, 0.9631, 0.2306, 0.9692, 0.2308, 0.969, 0.2452, 0.9698, 0.1899, 0.9696, 0.2033, 0.9638, 0.2032, 0.964, 0.1898, 0.9634, 0.4406, 0.9633, 0.4268, 0.9693, 0.4268, 0.9693, 0.4406, 0.9683, 0.3572, 0.9685, 0.3716, 0.9623, 0.3717, 0.9619, 0.3575, 0.9619, 0.3575, 0.9609, 0.3429, 0.9683, 0.3572, 0.9693, 0.4406, 0.9694, 0.4543, 0.9634, 0.4543, 0.9634, 0.4406, 0.9694, 0.4543, 0.9695, 0.4681, 0.9635, 0.4681, 0.9634, 0.4543, 0.9699, 0.5231, 0.9702, 0.5371, 0.9641, 0.5372, 0.9639, 0.5232, 0.9639, 0.5232, 0.9638, 0.5093, 0.9698, 0.5093, 0.9699, 0.5231, 0.7443, 0.8126, 0.7334, 0.8199, 0.7213, 0.8249, 0.7084, 0.8274, 0.6953, 0.8274, 0.6824, 0.8249, 0.6703, 0.8199, 0.6594, 0.8126, 0.6501, 0.8033, 0.6428, 0.7924, 0.6378, 0.7803, 0.6352, 0.7674, 0.6352, 0.7543, 0.6378, 0.7414, 0.6428, 0.7293, 0.6501, 0.7184, 0.6594, 0.7091, 0.6703, 0.7018, 0.6824, 0.6968, 0.6953, 0.6943, 0.7084, 0.6943, 0.7213, 0.6968, 0.7334, 0.7018, 0.7443, 0.7091, 0.7536, 0.7184, 0.7608, 0.7293, 0.7659, 0.7414, 0.7684, 0.7543, 0.7684, 0.7674, 0.7659, 0.7803, 0.7608, 0.7924, 0.7536, 0.8033, 0.739, 0.3598, 0.5358, 0.3425, 0.5374, 0.3344, 0.7409, 0.3524, 0.994, 0.5651, 0.9931, 0.6035, 0.9882, 0.5629, 0.6113, 0.02083, 0.6105, 0.00203, 0.7718, 0.0003318, 0.7718, 0.1891, 0.6759, 0.1374, 0.6825, 0.1248, 0.6866, 0.1105, 0.6879, 0.09578, 0.6863, 0.08104, 0.6818, 0.06676, 0.6749, 0.05412, 0.665, 0.04242, 0.6535, 0.0332, 0.6403, 0.02633, 0.6261, 0.02217, 0.7409, 0.1971, 0.5411, 0.2049, 0.5399, 0.1968, 0.7394, 0.1898, 0.7731, 0.6109, 0.792, 0.6116, 0.7933, 0.6265, 0.7976, 0.6408, 0.8045, 0.654, 0.8138, 0.6654, 0.8256, 0.6752, 0.8382, 0.682, 0.8524, 0.6864, 0.8671, 0.6879, 0.8817, 0.6865, 0.8959, 0.6823, 0.9085, 0.6756, 0.9603, 0.7718, 0.7724, 0.7722, 0.03536, 0.02557, 0.0004378, 0.02581, 0.0003318, 0.009491, 0.6105, 0.00203, 0.6113, 0.02083, 0.5965, 0.02235, 0.5823, 0.02669, 0.5693, 0.03371, 0.558, 0.04292, 0.5487, 0.05409, 0.5418, 0.06679, 0.5374, 0.08053, 0.5357, 0.09476, 0.5368, 0.109, 0.5405, 0.1226, 0.5468, 0.1351, 0.5552, 0.146, 0.5655, 0.155, 0.5789, 0.1628, 0.5953, 0.1685, 0.6126, 0.1705, 0.6276, 0.169, 0.6419, 0.1648, 0.655, 0.158, 0.6663, 0.1489, 0.6759, 0.1374, 0.7718, 0.1891, 0.009194, 0.188, 0.008862, 0.173, 0.04097, 0.1723, 0.05266, 0.1708, 0.06928, 0.1655, 0.08501, 0.1569, 0.09534, 0.1482, 0.1038, 0.1376, 0.11, 0.1255, 0.1137, 0.1123, 0.1148, 0.09861, 0.1133, 0.08492, 0.109, 0.07175, 0.1023, 0.05964, 0.09332, 0.04905, 0.08246, 0.04039, 0.06633, 0.03203, 0.0481, 0.02674])
me_cylinder.materials.append(None)
me_cylinder.update()
me_cube_001 = bpy.data.meshes.new('Cube.001')
me_cube_001.from_pydata([(-1.0, -1.0, 0.0), (-1.0, 1.0, 0.0), (1.0, -1.0, 0.0), (1.0, 1.0, 0.0), (-1.0, -0.6, 2.401), (-1.0, 0.6, 2.401), (1.0, 0.6, 2.401), (1.0, -0.6, 2.401), (-0.6331, 1.0, 4.0), (-0.5849, 1.0, 3.758), (-0.5264, 1.0, 3.648), (-0.621, 1.0, 3.876), (-0.4477, 1.0, 3.552), (-0.1235, 1.0, 3.379), (-0.2423, 1.0, 3.415), (-0.3517, 1.0, 3.474), (0.1235, 1.0, 3.379), (0.3517, 1.0, 3.474), (0.2423, 1.0, 3.415), (0.5264, 1.0, 3.648), (0.6331, 1.0, 4.0), (0.621, 1.0, 3.876), (0.5849, 1.0, 3.758), (0.4477, 1.0, 3.552), (0.0, 1.0, 3.367), (-0.621, -1.0, 3.876), (-0.6331, -1.0, 4.0), (-0.5264, -1.0, 3.648), (-0.5849, -1.0, 3.758), (-0.3517, -1.0, 3.474), (-0.1235, -1.0, 3.379), (-0.2423, -1.0, 3.415), (-0.4477, -1.0, 3.552), (0.1235, -1.0, 3.379), (0.4477, -1.0, 3.552), (0.3517, -1.0, 3.474), (0.2423, -1.0, 3.415), (0.5849, -1.0, 3.758), (0.621, -1.0, 3.876), (0.6331, -1.0, 4.0), (0.5264, -1.0, 3.648), (0.0, -1.0, 3.367), (-0.6331, -0.6, 4.0), (0.6331, -0.6, 4.0), (0.6331, 0.6, 4.0), (-0.6331, 0.6, 4.0), (-0.4477, 0.6, 3.552), (-0.3517, 0.6, 3.474), (-0.621, 0.6, 3.876), (-0.5849, 0.6, 3.758), (-0.5264, 0.6, 3.648), (-0.1235, 0.6, 3.379), (-0.2423, 0.6, 3.415), (0.1235, 0.6, 3.379), (0.4477, 0.6, 3.552), (0.3517, 0.6, 3.474), (0.2423, 0.6, 3.415), (0.5849, 0.6, 3.758), (0.621, 0.6, 3.876), (0.5264, 0.6, 3.648), (0.0, 0.6, 3.367), (-0.4477, -0.6, 3.552), (-0.3517, -0.6, 3.474), (-0.621, -0.6, 3.876), (-0.5849, -0.6, 3.758), (-0.5264, -0.6, 3.648), (0.0, -0.6, 3.367), (-0.1235, -0.6, 3.379), (-0.2423, -0.6, 3.415), (0.2423, -0.6, 3.415), (0.4477, -0.6, 3.552), (0.3517, -0.6, 3.474), (0.5849, -0.6, 3.758), (0.621, -0.6, 3.876), (0.5264, -0.6, 3.648), (0.1235, -0.6, 3.379), (-0.8635, -1.0, 4.0), (-1.0, -1.0, 3.727), (-1.0, 1.0, 3.727), (-0.8635, 1.0, 4.0), (1.0, -1.0, 3.727), (0.8635, -1.0, 4.0), (0.8635, 1.0, 4.0), (1.0, 1.0, 3.727), (-0.8635, 0.6, 4.0), (-1.0, 0.6, 3.727), (-1.0, -0.6, 3.727), (-0.8635, -0.6, 4.0), (0.8635, -0.6, 4.0), (1.0, -0.6, 3.727), (1.0, 0.6, 3.727), (0.8635, 0.6, 4.0)], [], [(87, 76, 26, 42), (79, 84, 45, 8), (81, 88, 43, 39), (5, 85, 78, 1, 0, 77, 86, 4), (1, 3, 2, 0), (91, 82, 20, 44), (20, 82, 83, 3, 1, 78, 79, 8, 11, 9, 10, 12, 15, 14, 13, 24, 16, 18, 17, 23, 19, 22, 21), (89, 80, 2, 3, 83, 90, 6, 7), (45, 84, 85, 5, 6, 90, 91, 44, 58, 57, 59, 54, 55, 56, 53, 60, 51, 52, 47, 46, 50, 49, 48), (88, 89, 7, 4, 86, 87, 42, 63, 64, 65, 61, 62, 68, 67, 66, 75, 69, 71, 70, 74, 72, 73, 43), (5, 4, 7, 6), (44, 20, 21, 58), (73, 38, 39, 43), (22, 57, 58, 21), (72, 37, 38, 73), (57, 22, 19, 59), (74, 40, 37, 72), (59, 19, 23, 54), (70, 34, 40, 74), (54, 23, 17, 55), (71, 35, 34, 70), (55, 17, 18, 56), (69, 36, 35, 71), (56, 18, 16, 53), (75, 33, 36, 69), (53, 16, 24, 60), (66, 41, 33, 75), (60, 24, 13, 51), (67, 30, 41, 66), (51, 13, 14, 52), (68, 31, 30, 67), (52, 14, 15, 47), (62, 29, 31, 68), (47, 15, 12, 46), (61, 32, 29, 62), (46, 12, 10, 50), (65, 27, 32, 61), (50, 10, 9, 49), (64, 28, 27, 65), (9, 11, 48, 49), (63, 25, 28, 64), (11, 8, 45, 48), (26, 25, 63, 42), (78, 85, 84, 79), (76, 87, 86, 77), (80, 89, 88, 81), (82, 91, 90, 83), (26, 76, 77, 0, 2, 80, 81, 39, 38, 37, 40, 34, 35, 36, 33, 41, 30, 31, 29, 32, 27, 28, 25)])
_uv = me_cube_001.uv_layers.new(name='UVMap')
_uv.uv.foreach_set('vector', [0.3513, 0.7007, 0.4012, 0.7007, 0.4012, 0.7294, 0.3513, 0.7294, 0.3003, 0.7294, 0.2504, 0.7294, 0.2504, 0.7007, 0.3003, 0.7007, 0.3009, 0.7007, 0.3508, 0.7007, 0.3508, 0.7294, 0.3009, 0.7294, 0.7037, 0.2039, 0.7037, 0.03837, 0.7536, 0.03837, 0.7536, 0.5035, 0.504, 0.5035, 0.504, 0.03837, 0.5539, 0.03837, 0.5539, 0.2039, 0.5, 0.5, 0.2504, 0.5, 0.2504, 0.2504, 0.5, 0.2504, 0.504, 0.8041, 0.504, 0.7542, 0.5328, 0.7542, 0.5328, 0.8041, 0.4995, 0.9539, 0.4995, 0.9827, 0.4654, 0.9997, 0.0002678, 0.9997, 0.0002678, 0.7501, 0.4654, 0.7501, 0.4995, 0.7672, 0.4995, 0.7959, 0.484, 0.7974, 0.4692, 0.8019, 0.4556, 0.8092, 0.4436, 0.8191, 0.4338, 0.831, 0.4265, 0.8447, 0.422, 0.8595, 0.4205, 0.8749, 0.422, 0.8903, 0.4265, 0.9052, 0.4338, 0.9188, 0.4436, 0.9308, 0.4556, 0.9406, 0.4692, 0.9479, 0.484, 0.9524, 0.03837, 0.05019, 0.03837, 0.000268, 0.5035, 0.0002678, 0.5035, 0.2499, 0.03837, 0.2499, 0.03837, 0.1999, 0.2039, 0.1999, 0.2039, 0.05019, 0.4542, 0.5005, 0.483, 0.5005, 0.5, 0.5346, 0.5, 0.7001, 0.2504, 0.7001, 0.2504, 0.5346, 0.2674, 0.5005, 0.2962, 0.5005, 0.2977, 0.516, 0.3022, 0.5308, 0.3095, 0.5444, 0.3193, 0.5564, 0.3313, 0.5662, 0.345, 0.5735, 0.3598, 0.578, 0.3752, 0.5795, 0.3906, 0.578, 0.4054, 0.5735, 0.4191, 0.5662, 0.4311, 0.5564, 0.4409, 0.5444, 0.4482, 0.5308, 0.4527, 0.516, 0.504, 0.5211, 0.5381, 0.504, 0.7036, 0.504, 0.7036, 0.7536, 0.5381, 0.7536, 0.504, 0.7366, 0.504, 0.7078, 0.5194, 0.7063, 0.5343, 0.7018, 0.5479, 0.6945, 0.5599, 0.6847, 0.5697, 0.6727, 0.577, 0.6591, 0.5815, 0.6442, 0.583, 0.6288, 0.5815, 0.6134, 0.577, 0.5986, 0.5697, 0.5849, 0.5599, 0.573, 0.5479, 0.5631, 0.5343, 0.5558, 0.5194, 0.5513, 0.504, 0.5498, 0.7042, 0.504, 0.8539, 0.504, 0.8539, 0.7536, 0.7042, 0.7536, 0.8041, 0.4965, 0.7542, 0.4965, 0.7542, 0.481, 0.8041, 0.481, 0.8041, 0.01576, 0.7542, 0.01576, 0.7542, 0.0002678, 0.8041, 0.0002679, 0.7542, 0.4655, 0.8041, 0.4655, 0.8041, 0.481, 0.7542, 0.481, 0.8041, 0.03125, 0.7542, 0.03125, 0.7542, 0.01576, 0.8041, 0.01576, 0.8041, 0.4655, 0.7542, 0.4655, 0.7542, 0.45, 0.8041, 0.45, 0.8041, 0.04674, 0.7542, 0.04674, 0.7542, 0.03125, 0.8041, 0.03125, 0.8041, 0.45, 0.7542, 0.45, 0.7542, 0.4345, 0.8041, 0.4345, 0.8041, 0.06222, 0.7542, 0.06222, 0.7542, 0.04674, 0.8041, 0.04674, 0.8041, 0.4345, 0.7542, 0.4345, 0.7542, 0.419, 0.8041, 0.419, 0.8041, 0.07771, 0.7542, 0.07771, 0.7542, 0.06222, 0.8041, 0.06222, 0.8041, 0.419, 0.7542, 0.419, 0.7542, 0.4035, 0.8041, 0.4035, 0.8041, 0.0932, 0.7542, 0.0932, 0.7542, 0.07771, 0.8041, 0.07771, 0.8041, 0.4035, 0.7542, 0.4035, 0.7542, 0.388, 0.8041, 0.388, 0.8041, 0.1087, 0.7542, 0.1087, 0.7542, 0.0932, 0.8041, 0.0932, 0.8041, 0.388, 0.7542, 0.388, 0.7542, 0.3725, 0.8041, 0.3725, 0.8041, 0.1242, 0.7542, 0.1242, 0.7542, 0.1087, 0.8041, 0.1087, 0.8041, 0.3725, 0.7542, 0.3725, 0.7542, 0.3571, 0.8041, 0.3571, 0.8041, 0.1397, 0.7542, 0.1397, 0.7542, 0.1242, 0.8041, 0.1242, 0.8041, 0.3571, 0.7542, 0.3571, 0.7542, 0.3416, 0.8041, 0.3416, 0.8041, 0.1552, 0.7542, 0.1552, 0.7542, 0.1397, 0.8041, 0.1397, 0.8041, 0.3416, 0.7542, 0.3416, 0.7542, 0.3261, 0.8041, 0.3261, 0.8041, 0.1706, 0.7542, 0.1706, 0.7542, 0.1552, 0.8041, 0.1552, 0.8041, 0.3261, 0.7542, 0.3261, 0.7542, 0.3106, 0.8041, 0.3106, 0.8041, 0.1861, 0.7542, 0.1861, 0.7542, 0.1706, 0.8041, 0.1706, 0.8041, 0.3106, 0.7542, 0.3106, 0.7542, 0.2951, 0.8041, 0.2951, 0.8041, 0.2016, 0.7542, 0.2016, 0.7542, 0.1861, 0.8041, 0.1861, 0.8041, 0.2951, 0.7542, 0.2951, 0.7542, 0.2796, 0.8041, 0.2796, 0.8041, 0.2171, 0.7542, 0.2171, 0.7542, 0.2016, 0.8041, 0.2016, 0.7542, 0.2796, 0.7542, 0.2641, 0.8041, 0.2641, 0.8041, 0.2796, 0.8041, 0.2326, 0.7542, 0.2326, 0.7542, 0.2171, 0.8041, 0.2171, 0.7542, 0.2641, 0.7542, 0.2486, 0.8041, 0.2486, 0.8041, 0.2641, 0.7542, 0.2481, 0.7542, 0.2326, 0.8041, 0.2326, 0.8041, 0.2481, 0.7536, 0.03837, 0.7037, 0.03837, 0.7037, 0.0002678, 0.7536, 0.0002679, 0.504, 0.0002678, 0.5539, 0.0002679, 0.5539, 0.03837, 0.504, 0.03837, 0.03837, 0.000268, 0.03837, 0.05019, 0.0002678, 0.05019, 0.0002678, 0.000268, 0.0002678, 0.2499, 0.0002678, 0.1999, 0.03837, 0.1999, 0.03837, 0.2499, 0.2041, 0.2504, 0.2328, 0.2504, 0.2499, 0.2845, 0.2499, 0.7496, 0.0002678, 0.7496, 0.0002679, 0.2845, 0.01731, 0.2504, 0.04605, 0.2504, 0.04757, 0.2658, 0.05207, 0.2806, 0.05937, 0.2943, 0.0692, 0.3063, 0.08117, 0.3161, 0.09483, 0.3234, 0.1097, 0.3279, 0.1251, 0.3294, 0.1405, 0.3279, 0.1553, 0.3234, 0.169, 0.3161, 0.1809, 0.3063, 0.1908, 0.2943, 0.1981, 0.2806, 0.2026, 0.2658])
me_cube_001.materials.append(None)
me_cube_001.update()

# ---- objects
ob_cylinder_001 = bpy.data.objects.new('Cylinder.001', me_cylinder_003)
ob_cylinder = bpy.data.objects.new('Cylinder', me_cylinder)
ob_cube = bpy.data.objects.new('Cube', me_cube_001)

# ---- transforms, parenting, visibility, modifiers, constraints
ob_cylinder_001.location = (5.0, 0.0, 5.0)
ob_cylinder_001.rotation_euler = (0.0, 0.1745, 0.0)
ob_cylinder.location = (0.0, 0.0, 4.0)
ob_cylinder.rotation_euler = (0.0, -0.1964, 0.0)
ob_cube.location = (0.0, 0.0, 0.0)

# ---- collection membership
col_collection.objects.link(ob_cylinder_001)
col_collection.objects.link(ob_cylinder)
col_collection.objects.link(ob_cube)

# ---- scene / render settings (as saved in the file)
scene.frame_start = 1; scene.frame_end = 250; scene.frame_set(1)
scene.render.engine = 'BLENDER_EEVEE_NEXT'
scene.cycles.sampling_pattern = 'TABULATED_SOBOL'
scene.cycles.use_light_tree = False
scene.view_settings.view_transform = 'Filmic'
bpy.context.view_layer.update()

# ---- added for rendering (the .blend has no active camera and no usable light): camera, sun
cam_auto = bpy.data.cameras.new('AutoCamera')
cam_auto.lens = 50.0
cam_auto.sensor_width = 36.0
cam_auto.clip_end = 1000.0
ob_auto_camera = bpy.data.objects.new('AutoCamera', cam_auto)
scene.collection.objects.link(ob_auto_camera)
ob_auto_camera.location = (16.4159, -14.5657, 12.642)
ob_auto_camera.rotation_euler = (1.09748, -7.21219e-08, 0.694738)
scene.camera = ob_auto_camera
light_auto_sun = bpy.data.lights.new('AutoSun', 'SUN')
light_auto_sun.energy = 3.0
light_auto_sun.angle = 0.0523599
ob_auto_sun = bpy.data.objects.new('AutoSun', light_auto_sun)
scene.collection.objects.link(ob_auto_sun)
ob_auto_sun.rotation_euler = (0.872665, 0.174533, 0.523599)
bpy.context.view_layer.update()
